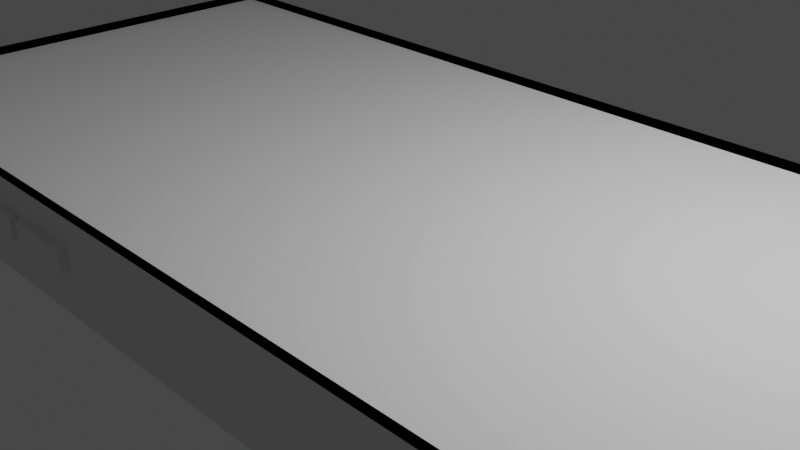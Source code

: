 # Source: phone.blend  (saved by Blender 2.90.8; exported with 4.5.12 LTS)
import bpy
from mathutils import Matrix  # noqa: F401  (used for matrix-valued properties, if any)

bpy.ops.wm.read_factory_settings(use_empty=True)
scene = bpy.context.scene
scene.name = 'Scene'

# ---- collections
col_collection = bpy.data.collections.new('Collection'); scene.collection.children.link(col_collection)
col_archive = bpy.data.collections.new('archive'); scene.collection.children.link(col_archive)
col_collection_3 = bpy.data.collections.new('Collection 3'); scene.collection.children.link(col_collection_3)
col_collection_4 = bpy.data.collections.new('Collection 4'); scene.collection.children.link(col_collection_4)
col_collection_5 = bpy.data.collections.new('Collection 5'); scene.collection.children.link(col_collection_5)

# ---- world
world_world = bpy.data.worlds.new('World'); scene.world = world_world
world_world.use_nodes = True; world_world.node_tree.nodes.clear()
_N = world_world.node_tree.nodes; _L = world_world.node_tree.links
n0 = _N.new('ShaderNodeOutputWorld'); n0.name = 'World Output'; n0.location = (300, 300)
n1 = _N.new('ShaderNodeBackground'); n1.name = 'Background'; n1.location = (10, 300)
n1.inputs[0].default_value = (0.05088, 0.05088, 0.05088, 1.0)
_L.new(n1.outputs[0], n0.inputs[0])
n0.is_active_output = True
world_world.color = (0.05088, 0.05088, 0.05088)
world_world.use_sun_shadow = False
world_world.sun_shadow_jitter_overblur = 0.0

# ---- cameras
cam_camera = bpy.data.cameras.new('Camera')
cam_camera.clip_end = 100.0
cam_camera.ortho_scale = 7.314

# ---- lights
light_light = bpy.data.lights.new('Light', 'POINT')
light_light.transmission_factor = 0.0
light_light.energy = 1000.0
light_light.shadow_soft_size = 0.1
light_light.shadow_maximum_resolution = 0.006
light_light.use_absolute_resolution = True

# ---- meshes
me_cube_003 = bpy.data.meshes.new('Cube.003')
me_cube_003.from_pydata([(-1.0, -1.0, -1.0), (-1.0, -1.0, 1.0), (-1.0, 1.0, -1.0), (-1.0, 1.0, 1.0), (1.0, -1.0, -1.0), (1.0, -1.0, 1.0), (1.0, 1.0, -1.0), (1.0, 1.0, 1.0)], [], [(0, 1, 3, 2), (2, 3, 7, 6), (6, 7, 5, 4), (4, 5, 1, 0), (2, 6, 4, 0), (7, 3, 1, 5)])
_uv = me_cube_003.uv_layers.new(name='UVMap')
_uv.uv.foreach_set('vector', [0.375, 0.0, 0.625, 0.0, 0.625, 0.25, 0.375, 0.25, 0.375, 0.25, 0.625, 0.25, 0.625, 0.5, 0.375, 0.5, 0.375, 0.5, 0.625, 0.5, 0.625, 0.75, 0.375, 0.75, 0.375, 0.75, 0.625, 0.75, 0.625, 1.0, 0.375, 1.0, 0.125, 0.5, 0.375, 0.5, 0.375, 0.75, 0.125, 0.75, 0.625, 0.5, 0.875, 0.5, 0.875, 0.75, 0.625, 0.75])
me_cube_003.use_remesh_fix_poles = True
me_cube_003.use_remesh_preserve_attributes = False
me_cube_003.use_mirror_vertex_groups = False
me_cube_003.update()
me_cylinder = bpy.data.meshes.new('Cylinder')
me_cylinder.from_pydata([(0.0, 1.0, -1.0), (0.0, 1.0, 1.0), (0.1951, 0.9808, -1.0), (0.1951, 0.9808, 1.0), (0.3827, 0.9239, -1.0), (0.3827, 0.9239, 1.0), (0.5556, 0.8315, -1.0), (0.5556, 0.8315, 1.0), (0.7071, 0.7071, -1.0), (0.7071, 0.7071, 1.0), (0.8315, 0.5556, -1.0), (0.8315, 0.5556, 1.0), (0.9239, 0.3827, -1.0), (0.9239, 0.3827, 1.0), (0.9808, 0.1951, -1.0), (0.9808, 0.1951, 1.0), (1.0, 7.55e-08, -1.0), (1.0, 7.55e-08, 1.0), (0.9808, -0.1951, -1.0), (0.9808, -0.1951, 1.0), (0.9239, -0.3827, -1.0), (0.9239, -0.3827, 1.0), (0.8315, -0.5556, -1.0), (0.8315, -0.5556, 1.0), (0.7071, -0.7071, -1.0), (0.7071, -0.7071, 1.0), (0.5556, -0.8315, -1.0), (0.5556, -0.8315, 1.0), (0.3827, -0.9239, -1.0), (0.3827, -0.9239, 1.0), (0.1951, -0.9808, -1.0), (0.1951, -0.9808, 1.0), (-3.258e-07, -1.0, -1.0), (-3.258e-07, -1.0, 1.0), (-0.1951, -0.9808, -1.0), (-0.1951, -0.9808, 1.0), (-0.3827, -0.9239, -1.0), (-0.3827, -0.9239, 1.0), (-0.5556, -0.8315, -1.0), (-0.5556, -0.8315, 1.0), (-0.7071, -0.7071, -1.0), (-0.7071, -0.7071, 1.0), (-0.8315, -0.5556, -1.0), (-0.8315, -0.5556, 1.0), (-0.9239, -0.3827, -1.0), (-0.9239, -0.3827, 1.0), (-0.9808, -0.1951, -1.0), (-0.9808, -0.1951, 1.0), (-1.0, 9.656e-07, -1.0), (-1.0, 9.656e-07, 1.0), (-0.9808, 0.1951, -1.0), (-0.9808, 0.1951, 1.0), (-0.9239, 0.3827, -1.0), (-0.9239, 0.3827, 1.0), (-0.8315, 0.5556, -1.0), (-0.8315, 0.5556, 1.0), (-0.7071, 0.7071, -1.0), (-0.7071, 0.7071, 1.0), (-0.5556, 0.8315, -1.0), (-0.5556, 0.8315, 1.0), (-0.3827, 0.9239, -1.0), (-0.3827, 0.9239, 1.0), (-0.1951, 0.9808, -1.0), (-0.1951, 0.9808, 1.0)], [], [(0, 1, 3, 2), (2, 3, 5, 4), (4, 5, 7, 6), (6, 7, 9, 8), (8, 9, 11, 10), (10, 11, 13, 12), (12, 13, 15, 14), (14, 15, 17, 16), (16, 17, 19, 18), (18, 19, 21, 20), (20, 21, 23, 22), (22, 23, 25, 24), (24, 25, 27, 26), (26, 27, 29, 28), (28, 29, 31, 30), (30, 31, 33, 32), (32, 33, 35, 34), (34, 35, 37, 36), (36, 37, 39, 38), (38, 39, 41, 40), (40, 41, 43, 42), (42, 43, 45, 44), (44, 45, 47, 46), (46, 47, 49, 48), (48, 49, 51, 50), (50, 51, 53, 52), (52, 53, 55, 54), (54, 55, 57, 56), (56, 57, 59, 58), (58, 59, 61, 60), (3, 1, 63, 61, 59, 57, 55, 53, 51, 49, 47, 45, 43, 41, 39, 37, 35, 33, 31, 29, 27, 25, 23, 21, 19, 17, 15, 13, 11, 9, 7, 5), (60, 61, 63, 62), (62, 63, 1, 0), (0, 2, 4, 6, 8, 10, 12, 14, 16, 18, 20, 22, 24, 26, 28, 30, 32, 34, 36, 38, 40, 42, 44, 46, 48, 50, 52, 54, 56, 58, 60, 62)])
_uv = me_cylinder.uv_layers.new(name='UVMap')
_uv.uv.foreach_set('vector', [1.0, 0.5, 1.0, 1.0, 0.9688, 1.0, 0.9688, 0.5, 0.9688, 0.5, 0.9688, 1.0, 0.9375, 1.0, 0.9375, 0.5, 0.9375, 0.5, 0.9375, 1.0, 0.9062, 1.0, 0.9062, 0.5, 0.9062, 0.5, 0.9062, 1.0, 0.875, 1.0, 0.875, 0.5, 0.875, 0.5, 0.875, 1.0, 0.8438, 1.0, 0.8438, 0.5, 0.8438, 0.5, 0.8438, 1.0, 0.8125, 1.0, 0.8125, 0.5, 0.8125, 0.5, 0.8125, 1.0, 0.7812, 1.0, 0.7812, 0.5, 0.7812, 0.5, 0.7812, 1.0, 0.75, 1.0, 0.75, 0.5, 0.75, 0.5, 0.75, 1.0, 0.7188, 1.0, 0.7188, 0.5, 0.7188, 0.5, 0.7188, 1.0, 0.6875, 1.0, 0.6875, 0.5, 0.6875, 0.5, 0.6875, 1.0, 0.6562, 1.0, 0.6562, 0.5, 0.6562, 0.5, 0.6562, 1.0, 0.625, 1.0, 0.625, 0.5, 0.625, 0.5, 0.625, 1.0, 0.5938, 1.0, 0.5938, 0.5, 0.5938, 0.5, 0.5938, 1.0, 0.5625, 1.0, 0.5625, 0.5, 0.5625, 0.5, 0.5625, 1.0, 0.5312, 1.0, 0.5312, 0.5, 0.5312, 0.5, 0.5312, 1.0, 0.5, 1.0, 0.5, 0.5, 0.5, 0.5, 0.5, 1.0, 0.4688, 1.0, 0.4688, 0.5, 0.4688, 0.5, 0.4688, 1.0, 0.4375, 1.0, 0.4375, 0.5, 0.4375, 0.5, 0.4375, 1.0, 0.4062, 1.0, 0.4062, 0.5, 0.4062, 0.5, 0.4062, 1.0, 0.375, 1.0, 0.375, 0.5, 0.375, 0.5, 0.375, 1.0, 0.3438, 1.0, 0.3438, 0.5, 0.3438, 0.5, 0.3438, 1.0, 0.3125, 1.0, 0.3125, 0.5, 0.3125, 0.5, 0.3125, 1.0, 0.2812, 1.0, 0.2812, 0.5, 0.2812, 0.5, 0.2812, 1.0, 0.25, 1.0, 0.25, 0.5, 0.25, 0.5, 0.25, 1.0, 0.2188, 1.0, 0.2188, 0.5, 0.2188, 0.5, 0.2188, 1.0, 0.1875, 1.0, 0.1875, 0.5, 0.1875, 0.5, 0.1875, 1.0, 0.1562, 1.0, 0.1562, 0.5, 0.1562, 0.5, 0.1562, 1.0, 0.125, 1.0, 0.125, 0.5, 0.125, 0.5, 0.125, 1.0, 0.09375, 1.0, 0.09375, 0.5, 0.09375, 0.5, 0.09375, 1.0, 0.0625, 1.0, 0.0625, 0.5, 0.2968, 0.4854, 0.25, 0.49, 0.2032, 0.4854, 0.1582, 0.4717, 0.1167, 0.4496, 0.08029, 0.4197, 0.05045, 0.3833, 0.02827, 0.3418, 0.01461, 0.2968, 0.01, 0.25, 0.01461, 0.2032, 0.02827, 0.1582, 0.05045, 0.1167, 0.08029, 0.08029, 0.1167, 0.05045, 0.1582, 0.02827, 0.2032, 0.01461, 0.25, 0.01, 0.2968, 0.01461, 0.3418, 0.02827, 0.3833, 0.05045, 0.4197, 0.08029, 0.4496, 0.1167, 0.4717, 0.1582, 0.4854, 0.2032, 0.49, 0.25, 0.4854, 0.2968, 0.4717, 0.3418, 0.4496, 0.3833, 0.4197, 0.4197, 0.3833, 0.4496, 0.3418, 0.4717, 0.0625, 0.5, 0.0625, 1.0, 0.03125, 1.0, 0.03125, 0.5, 0.03125, 0.5, 0.03125, 1.0, 0.0, 1.0, 0.0, 0.5, 0.75, 0.49, 0.7968, 0.4854, 0.8418, 0.4717, 0.8833, 0.4496, 0.9197, 0.4197, 0.9496, 0.3833, 0.9717, 0.3418, 0.9854, 0.2968, 0.99, 0.25, 0.9854, 0.2032, 0.9717, 0.1582, 0.9496, 0.1167, 0.9197, 0.08029, 0.8833, 0.05045, 0.8418, 0.02827, 0.7968, 0.01461, 0.75, 0.01, 0.7032, 0.01461, 0.6582, 0.02827, 0.6167, 0.05045, 0.5803, 0.08029, 0.5504, 0.1167, 0.5283, 0.1582, 0.5146, 0.2032, 0.51, 0.25, 0.5146, 0.2968, 0.5283, 0.3418, 0.5504, 0.3833, 0.5803, 0.4197, 0.6167, 0.4496, 0.6582, 0.4717, 0.7032, 0.4854])
me_cylinder.use_remesh_fix_poles = True
me_cylinder.use_remesh_preserve_attributes = False
me_cylinder.use_mirror_vertex_groups = False
me_cylinder.update()
me_cylinder_002 = bpy.data.meshes.new('Cylinder.002')
me_cylinder_002.from_pydata([(0.0, 1.0, -1.0), (0.0, 1.0, 1.0), (0.1951, 0.9808, -1.0), (0.1951, 0.9808, 1.0), (0.3827, 0.9239, -1.0), (0.3827, 0.9239, 1.0), (0.5556, 0.8315, -1.0), (0.5556, 0.8315, 1.0), (0.7071, 0.7071, -1.0), (0.7071, 0.7071, 1.0), (0.8315, 0.5556, -1.0), (0.8315, 0.5556, 1.0), (0.9239, 0.3827, -1.0), (0.9239, 0.3827, 1.0), (0.9808, 0.1951, -1.0), (0.9808, 0.1951, 1.0), (1.0, 7.55e-08, -1.0), (1.0, 7.55e-08, 1.0), (0.9808, -0.1951, -1.0), (0.9808, -0.1951, 1.0), (0.9239, -0.3827, -1.0), (0.9239, -0.3827, 1.0), (0.8315, -0.5556, -1.0), (0.8315, -0.5556, 1.0), (0.7071, -0.7071, -1.0), (0.7071, -0.7071, 1.0), (0.5556, -0.8315, -1.0), (0.5556, -0.8315, 1.0), (0.3827, -0.9239, -1.0), (0.3827, -0.9239, 1.0), (0.1951, -0.9808, -1.0), (0.1951, -0.9808, 1.0), (-3.258e-07, -1.0, -1.0), (-3.258e-07, -1.0, 1.0), (-0.1951, -0.9808, -1.0), (-0.1951, -0.9808, 1.0), (-0.3827, -0.9239, -1.0), (-0.3827, -0.9239, 1.0), (-0.5556, -0.8315, -1.0), (-0.5556, -0.8315, 1.0), (-0.7071, -0.7071, -1.0), (-0.7071, -0.7071, 1.0), (-0.8315, -0.5556, -1.0), (-0.8315, -0.5556, 1.0), (-0.9239, -0.3827, -1.0), (-0.9239, -0.3827, 1.0), (-0.9808, -0.1951, -1.0), (-0.9808, -0.1951, 1.0), (-1.0, 9.656e-07, -1.0), (-1.0, 9.656e-07, 1.0), (-0.9808, 0.1951, -1.0), (-0.9808, 0.1951, 1.0), (-0.9239, 0.3827, -1.0), (-0.9239, 0.3827, 1.0), (-0.8315, 0.5556, -1.0), (-0.8315, 0.5556, 1.0), (-0.7071, 0.7071, -1.0), (-0.7071, 0.7071, 1.0), (-0.5556, 0.8315, -1.0), (-0.5556, 0.8315, 1.0), (-0.3827, 0.9239, -1.0), (-0.3827, 0.9239, 1.0), (-0.1951, 0.9808, -1.0), (-0.1951, 0.9808, 1.0)], [], [(0, 1, 3, 2), (2, 3, 5, 4), (4, 5, 7, 6), (6, 7, 9, 8), (8, 9, 11, 10), (10, 11, 13, 12), (12, 13, 15, 14), (14, 15, 17, 16), (16, 17, 19, 18), (18, 19, 21, 20), (20, 21, 23, 22), (22, 23, 25, 24), (24, 25, 27, 26), (26, 27, 29, 28), (28, 29, 31, 30), (30, 31, 33, 32), (32, 33, 35, 34), (34, 35, 37, 36), (36, 37, 39, 38), (38, 39, 41, 40), (40, 41, 43, 42), (42, 43, 45, 44), (44, 45, 47, 46), (46, 47, 49, 48), (48, 49, 51, 50), (50, 51, 53, 52), (52, 53, 55, 54), (54, 55, 57, 56), (56, 57, 59, 58), (58, 59, 61, 60), (3, 1, 63, 61, 59, 57, 55, 53, 51, 49, 47, 45, 43, 41, 39, 37, 35, 33, 31, 29, 27, 25, 23, 21, 19, 17, 15, 13, 11, 9, 7, 5), (60, 61, 63, 62), (62, 63, 1, 0), (0, 2, 4, 6, 8, 10, 12, 14, 16, 18, 20, 22, 24, 26, 28, 30, 32, 34, 36, 38, 40, 42, 44, 46, 48, 50, 52, 54, 56, 58, 60, 62)])
_uv = me_cylinder_002.uv_layers.new(name='UVMap')
_uv.uv.foreach_set('vector', [1.0, 0.5, 1.0, 1.0, 0.9688, 1.0, 0.9688, 0.5, 0.9688, 0.5, 0.9688, 1.0, 0.9375, 1.0, 0.9375, 0.5, 0.9375, 0.5, 0.9375, 1.0, 0.9062, 1.0, 0.9062, 0.5, 0.9062, 0.5, 0.9062, 1.0, 0.875, 1.0, 0.875, 0.5, 0.875, 0.5, 0.875, 1.0, 0.8438, 1.0, 0.8438, 0.5, 0.8438, 0.5, 0.8438, 1.0, 0.8125, 1.0, 0.8125, 0.5, 0.8125, 0.5, 0.8125, 1.0, 0.7812, 1.0, 0.7812, 0.5, 0.7812, 0.5, 0.7812, 1.0, 0.75, 1.0, 0.75, 0.5, 0.75, 0.5, 0.75, 1.0, 0.7188, 1.0, 0.7188, 0.5, 0.7188, 0.5, 0.7188, 1.0, 0.6875, 1.0, 0.6875, 0.5, 0.6875, 0.5, 0.6875, 1.0, 0.6562, 1.0, 0.6562, 0.5, 0.6562, 0.5, 0.6562, 1.0, 0.625, 1.0, 0.625, 0.5, 0.625, 0.5, 0.625, 1.0, 0.5938, 1.0, 0.5938, 0.5, 0.5938, 0.5, 0.5938, 1.0, 0.5625, 1.0, 0.5625, 0.5, 0.5625, 0.5, 0.5625, 1.0, 0.5312, 1.0, 0.5312, 0.5, 0.5312, 0.5, 0.5312, 1.0, 0.5, 1.0, 0.5, 0.5, 0.5, 0.5, 0.5, 1.0, 0.4688, 1.0, 0.4688, 0.5, 0.4688, 0.5, 0.4688, 1.0, 0.4375, 1.0, 0.4375, 0.5, 0.4375, 0.5, 0.4375, 1.0, 0.4062, 1.0, 0.4062, 0.5, 0.4062, 0.5, 0.4062, 1.0, 0.375, 1.0, 0.375, 0.5, 0.375, 0.5, 0.375, 1.0, 0.3438, 1.0, 0.3438, 0.5, 0.3438, 0.5, 0.3438, 1.0, 0.3125, 1.0, 0.3125, 0.5, 0.3125, 0.5, 0.3125, 1.0, 0.2812, 1.0, 0.2812, 0.5, 0.2812, 0.5, 0.2812, 1.0, 0.25, 1.0, 0.25, 0.5, 0.25, 0.5, 0.25, 1.0, 0.2188, 1.0, 0.2188, 0.5, 0.2188, 0.5, 0.2188, 1.0, 0.1875, 1.0, 0.1875, 0.5, 0.1875, 0.5, 0.1875, 1.0, 0.1562, 1.0, 0.1562, 0.5, 0.1562, 0.5, 0.1562, 1.0, 0.125, 1.0, 0.125, 0.5, 0.125, 0.5, 0.125, 1.0, 0.09375, 1.0, 0.09375, 0.5, 0.09375, 0.5, 0.09375, 1.0, 0.0625, 1.0, 0.0625, 0.5, 0.2968, 0.4854, 0.25, 0.49, 0.2032, 0.4854, 0.1582, 0.4717, 0.1167, 0.4496, 0.08029, 0.4197, 0.05045, 0.3833, 0.02827, 0.3418, 0.01461, 0.2968, 0.01, 0.25, 0.01461, 0.2032, 0.02827, 0.1582, 0.05045, 0.1167, 0.08029, 0.08029, 0.1167, 0.05045, 0.1582, 0.02827, 0.2032, 0.01461, 0.25, 0.01, 0.2968, 0.01461, 0.3418, 0.02827, 0.3833, 0.05045, 0.4197, 0.08029, 0.4496, 0.1167, 0.4717, 0.1582, 0.4854, 0.2032, 0.49, 0.25, 0.4854, 0.2968, 0.4717, 0.3418, 0.4496, 0.3833, 0.4197, 0.4197, 0.3833, 0.4496, 0.3418, 0.4717, 0.0625, 0.5, 0.0625, 1.0, 0.03125, 1.0, 0.03125, 0.5, 0.03125, 0.5, 0.03125, 1.0, 0.0, 1.0, 0.0, 0.5, 0.75, 0.49, 0.7968, 0.4854, 0.8418, 0.4717, 0.8833, 0.4496, 0.9197, 0.4197, 0.9496, 0.3833, 0.9717, 0.3418, 0.9854, 0.2968, 0.99, 0.25, 0.9854, 0.2032, 0.9717, 0.1582, 0.9496, 0.1167, 0.9197, 0.08029, 0.8833, 0.05045, 0.8418, 0.02827, 0.7968, 0.01461, 0.75, 0.01, 0.7032, 0.01461, 0.6582, 0.02827, 0.6167, 0.05045, 0.5803, 0.08029, 0.5504, 0.1167, 0.5283, 0.1582, 0.5146, 0.2032, 0.51, 0.25, 0.5146, 0.2968, 0.5283, 0.3418, 0.5504, 0.3833, 0.5803, 0.4197, 0.6167, 0.4496, 0.6582, 0.4717, 0.7032, 0.4854])
me_cylinder_002.use_remesh_fix_poles = True
me_cylinder_002.use_remesh_preserve_attributes = False
me_cylinder_002.use_mirror_vertex_groups = False
me_cylinder_002.update()
me_cylinder_003 = bpy.data.meshes.new('Cylinder.003')
me_cylinder_003.from_pydata([(0.0, 1.0, -1.0), (0.0, 1.0, 1.0), (0.1951, 0.9808, -1.0), (0.1951, 0.9808, 1.0), (0.3827, 0.9239, -1.0), (0.3827, 0.9239, 1.0), (0.5556, 0.8315, -1.0), (0.5556, 0.8315, 1.0), (0.7071, 0.7071, -1.0), (0.7071, 0.7071, 1.0), (0.8315, 0.5556, -1.0), (0.8315, 0.5556, 1.0), (0.9239, 0.3827, -1.0), (0.9239, 0.3827, 1.0), (0.9808, 0.1951, -1.0), (0.9808, 0.1951, 1.0), (1.0, 7.55e-08, -1.0), (1.0, 7.55e-08, 1.0), (0.9808, -0.1951, -1.0), (0.9808, -0.1951, 1.0), (0.9239, -0.3827, -1.0), (0.9239, -0.3827, 1.0), (0.8315, -0.5556, -1.0), (0.8315, -0.5556, 1.0), (0.7071, -0.7071, -1.0), (0.7071, -0.7071, 1.0), (0.5556, -0.8315, -1.0), (0.5556, -0.8315, 1.0), (0.3827, -0.9239, -1.0), (0.3827, -0.9239, 1.0), (0.1951, -0.9808, -1.0), (0.1951, -0.9808, 1.0), (-3.258e-07, -1.0, -1.0), (-3.258e-07, -1.0, 1.0), (-0.1951, -0.9808, -1.0), (-0.1951, -0.9808, 1.0), (-0.3827, -0.9239, -1.0), (-0.3827, -0.9239, 1.0), (-0.5556, -0.8315, -1.0), (-0.5556, -0.8315, 1.0), (-0.7071, -0.7071, -1.0), (-0.7071, -0.7071, 1.0), (-0.8315, -0.5556, -1.0), (-0.8315, -0.5556, 1.0), (-0.9239, -0.3827, -1.0), (-0.9239, -0.3827, 1.0), (-0.9808, -0.1951, -1.0), (-0.9808, -0.1951, 1.0), (-1.0, 9.656e-07, -1.0), (-1.0, 9.656e-07, 1.0), (-0.9808, 0.1951, -1.0), (-0.9808, 0.1951, 1.0), (-0.9239, 0.3827, -1.0), (-0.9239, 0.3827, 1.0), (-0.8315, 0.5556, -1.0), (-0.8315, 0.5556, 1.0), (-0.7071, 0.7071, -1.0), (-0.7071, 0.7071, 1.0), (-0.5556, 0.8315, -1.0), (-0.5556, 0.8315, 1.0), (-0.3827, 0.9239, -1.0), (-0.3827, 0.9239, 1.0), (-0.1951, 0.9808, -1.0), (-0.1951, 0.9808, 1.0)], [], [(0, 1, 3, 2), (2, 3, 5, 4), (4, 5, 7, 6), (6, 7, 9, 8), (8, 9, 11, 10), (10, 11, 13, 12), (12, 13, 15, 14), (14, 15, 17, 16), (16, 17, 19, 18), (18, 19, 21, 20), (20, 21, 23, 22), (22, 23, 25, 24), (24, 25, 27, 26), (26, 27, 29, 28), (28, 29, 31, 30), (30, 31, 33, 32), (32, 33, 35, 34), (34, 35, 37, 36), (36, 37, 39, 38), (38, 39, 41, 40), (40, 41, 43, 42), (42, 43, 45, 44), (44, 45, 47, 46), (46, 47, 49, 48), (48, 49, 51, 50), (50, 51, 53, 52), (52, 53, 55, 54), (54, 55, 57, 56), (56, 57, 59, 58), (58, 59, 61, 60), (3, 1, 63, 61, 59, 57, 55, 53, 51, 49, 47, 45, 43, 41, 39, 37, 35, 33, 31, 29, 27, 25, 23, 21, 19, 17, 15, 13, 11, 9, 7, 5), (60, 61, 63, 62), (62, 63, 1, 0), (0, 2, 4, 6, 8, 10, 12, 14, 16, 18, 20, 22, 24, 26, 28, 30, 32, 34, 36, 38, 40, 42, 44, 46, 48, 50, 52, 54, 56, 58, 60, 62)])
_uv = me_cylinder_003.uv_layers.new(name='UVMap')
_uv.uv.foreach_set('vector', [1.0, 0.5, 1.0, 1.0, 0.9688, 1.0, 0.9688, 0.5, 0.9688, 0.5, 0.9688, 1.0, 0.9375, 1.0, 0.9375, 0.5, 0.9375, 0.5, 0.9375, 1.0, 0.9062, 1.0, 0.9062, 0.5, 0.9062, 0.5, 0.9062, 1.0, 0.875, 1.0, 0.875, 0.5, 0.875, 0.5, 0.875, 1.0, 0.8438, 1.0, 0.8438, 0.5, 0.8438, 0.5, 0.8438, 1.0, 0.8125, 1.0, 0.8125, 0.5, 0.8125, 0.5, 0.8125, 1.0, 0.7812, 1.0, 0.7812, 0.5, 0.7812, 0.5, 0.7812, 1.0, 0.75, 1.0, 0.75, 0.5, 0.75, 0.5, 0.75, 1.0, 0.7188, 1.0, 0.7188, 0.5, 0.7188, 0.5, 0.7188, 1.0, 0.6875, 1.0, 0.6875, 0.5, 0.6875, 0.5, 0.6875, 1.0, 0.6562, 1.0, 0.6562, 0.5, 0.6562, 0.5, 0.6562, 1.0, 0.625, 1.0, 0.625, 0.5, 0.625, 0.5, 0.625, 1.0, 0.5938, 1.0, 0.5938, 0.5, 0.5938, 0.5, 0.5938, 1.0, 0.5625, 1.0, 0.5625, 0.5, 0.5625, 0.5, 0.5625, 1.0, 0.5312, 1.0, 0.5312, 0.5, 0.5312, 0.5, 0.5312, 1.0, 0.5, 1.0, 0.5, 0.5, 0.5, 0.5, 0.5, 1.0, 0.4688, 1.0, 0.4688, 0.5, 0.4688, 0.5, 0.4688, 1.0, 0.4375, 1.0, 0.4375, 0.5, 0.4375, 0.5, 0.4375, 1.0, 0.4062, 1.0, 0.4062, 0.5, 0.4062, 0.5, 0.4062, 1.0, 0.375, 1.0, 0.375, 0.5, 0.375, 0.5, 0.375, 1.0, 0.3438, 1.0, 0.3438, 0.5, 0.3438, 0.5, 0.3438, 1.0, 0.3125, 1.0, 0.3125, 0.5, 0.3125, 0.5, 0.3125, 1.0, 0.2812, 1.0, 0.2812, 0.5, 0.2812, 0.5, 0.2812, 1.0, 0.25, 1.0, 0.25, 0.5, 0.25, 0.5, 0.25, 1.0, 0.2188, 1.0, 0.2188, 0.5, 0.2188, 0.5, 0.2188, 1.0, 0.1875, 1.0, 0.1875, 0.5, 0.1875, 0.5, 0.1875, 1.0, 0.1562, 1.0, 0.1562, 0.5, 0.1562, 0.5, 0.1562, 1.0, 0.125, 1.0, 0.125, 0.5, 0.125, 0.5, 0.125, 1.0, 0.09375, 1.0, 0.09375, 0.5, 0.09375, 0.5, 0.09375, 1.0, 0.0625, 1.0, 0.0625, 0.5, 0.2968, 0.4854, 0.25, 0.49, 0.2032, 0.4854, 0.1582, 0.4717, 0.1167, 0.4496, 0.08029, 0.4197, 0.05045, 0.3833, 0.02827, 0.3418, 0.01461, 0.2968, 0.01, 0.25, 0.01461, 0.2032, 0.02827, 0.1582, 0.05045, 0.1167, 0.08029, 0.08029, 0.1167, 0.05045, 0.1582, 0.02827, 0.2032, 0.01461, 0.25, 0.01, 0.2968, 0.01461, 0.3418, 0.02827, 0.3833, 0.05045, 0.4197, 0.08029, 0.4496, 0.1167, 0.4717, 0.1582, 0.4854, 0.2032, 0.49, 0.25, 0.4854, 0.2968, 0.4717, 0.3418, 0.4496, 0.3833, 0.4197, 0.4197, 0.3833, 0.4496, 0.3418, 0.4717, 0.0625, 0.5, 0.0625, 1.0, 0.03125, 1.0, 0.03125, 0.5, 0.03125, 0.5, 0.03125, 1.0, 0.0, 1.0, 0.0, 0.5, 0.75, 0.49, 0.7968, 0.4854, 0.8418, 0.4717, 0.8833, 0.4496, 0.9197, 0.4197, 0.9496, 0.3833, 0.9717, 0.3418, 0.9854, 0.2968, 0.99, 0.25, 0.9854, 0.2032, 0.9717, 0.1582, 0.9496, 0.1167, 0.9197, 0.08029, 0.8833, 0.05045, 0.8418, 0.02827, 0.7968, 0.01461, 0.75, 0.01, 0.7032, 0.01461, 0.6582, 0.02827, 0.6167, 0.05045, 0.5803, 0.08029, 0.5504, 0.1167, 0.5283, 0.1582, 0.5146, 0.2032, 0.51, 0.25, 0.5146, 0.2968, 0.5283, 0.3418, 0.5504, 0.3833, 0.5803, 0.4197, 0.6167, 0.4496, 0.6582, 0.4717, 0.7032, 0.4854])
me_cylinder_003.use_remesh_fix_poles = True
me_cylinder_003.use_remesh_preserve_attributes = False
me_cylinder_003.use_mirror_vertex_groups = False
me_cylinder_003.update()
me_cube_012 = bpy.data.meshes.new('Cube.012')
me_cube_012.from_pydata([(-1.0, -1.0, -1.0), (-1.0, -1.0, 1.0), (-1.0, 1.0, -1.0), (-1.0, 1.0, 1.0), (1.0, -1.0, -1.0), (1.0, -1.0, 1.0), (1.0, 1.0, -1.0), (1.0, 1.0, 1.0), (-3.595, -65.92, -4.69), (-3.595, -65.92, 4.69), (-3.595, -0.01477, -4.69), (-3.595, -0.01477, 4.69), (17.7, -65.92, -4.69), (17.7, -65.92, 4.69), (17.7, -0.01477, -4.69), (17.7, -0.01477, 4.69), (-3.595, -65.92, 4.232), (-3.595, -0.01477, 4.232), (17.7, -0.01477, 4.232), (17.7, -65.92, 4.232), (-3.595, -65.92, 3.765), (-3.595, -0.01477, 3.765), (17.7, -0.01477, 3.765), (17.7, -65.92, 3.765), (-1.12, -66.94, -0.7542), (-1.12, -66.94, 1.246), (-1.12, -64.94, -0.7542), (-1.12, -64.94, 1.246), (0.8796, -66.94, -0.7542), (0.8796, -66.94, 1.246), (0.8796, -64.94, -0.7542), (0.8796, -64.94, 1.246), (0.9917, -66.94, -0.7542), (0.9917, -66.94, 1.246), (0.9917, -64.94, -0.7542), (0.9917, -64.94, 1.246), (2.992, -66.94, -0.7542), (2.992, -66.94, 1.246), (2.992, -64.94, -0.7542), (2.992, -64.94, 1.246), (3.195, -66.94, -0.7542), (3.195, -66.94, 1.246), (3.195, -64.93, -0.7542), (3.195, -64.93, 1.246), (4.626, -66.94, -0.7542), (4.626, -66.94, 1.246), (4.626, -64.93, -0.7542), (4.626, -64.93, 1.246), (-1.472, -32.97, -5.081), (0.06586, -3.992, -5.081), (-1.472, -31.91, -5.081), (-1.472, -30.84, -5.081), (-1.472, -29.78, -5.081), (-1.472, -28.72, -5.081), (-1.472, -27.65, -5.081), (-1.472, -26.59, -5.081), (-1.472, -25.53, -5.081), (-1.472, -24.46, -5.081), (-1.472, -23.4, -5.081), (-1.472, -22.34, -5.081), (-1.471, -21.27, -5.081), (-1.471, -20.21, -5.081), (-1.47, -19.15, -5.081), (-1.468, -18.08, -5.081), (-1.466, -17.02, -5.081), (-1.463, -15.96, -5.081), (-1.459, -14.9, -5.081), (-1.453, -13.84, -5.081), (-1.445, -12.79, -5.081), (-1.434, -11.75, -5.081), (-1.42, -10.72, -5.081), (-1.401, -9.715, -5.081), (-1.377, -8.754, -5.081), (-1.347, -7.857, -5.081), (-1.31, -7.051, -5.081), (-1.267, -6.358, -5.081), (-1.219, -5.787, -5.081), (-1.168, -5.332, -5.081), (-1.115, -4.98, -5.081), (-1.06, -4.711, -5.081), (-1.005, -4.508, -5.081), (-0.9492, -4.357, -5.081), (-0.8931, -4.246, -5.081), (-0.8369, -4.165, -5.081), (-0.7805, -4.107, -5.081), (-0.7241, -4.067, -5.081), (-0.6677, -4.039, -5.081), (-0.6113, -4.021, -5.081), (-0.5549, -4.009, -5.081), (-0.4984, -4.001, -5.081), (-0.442, -3.997, -5.081), (-0.3856, -3.994, -5.081), (-0.3291, -3.993, -5.081), (-0.2727, -3.992, -5.081), (-0.2163, -3.992, -5.081), (-0.1599, -3.992, -5.081), (-0.1034, -3.992, -5.081), (-0.04699, -3.992, -5.081), (0.009435, -3.992, -5.081), (0.06586, -3.992, -3.83), (-1.472, -32.97, -3.83), (0.009435, -3.992, -3.83), (-0.04699, -3.992, -3.83), (-0.1034, -3.992, -3.83), (-0.1599, -3.992, -3.83), (-0.2163, -3.992, -3.83), (-0.2727, -3.992, -3.83), (-0.3291, -3.993, -3.83), (-0.3856, -3.994, -3.83), (-0.442, -3.997, -3.83), (-0.4984, -4.001, -3.83), (-0.5549, -4.009, -3.83), (-0.6113, -4.021, -3.83), (-0.6677, -4.039, -3.83), (-0.7241, -4.067, -3.83), (-0.7805, -4.107, -3.83), (-0.8369, -4.165, -3.83), (-0.8931, -4.246, -3.83), (-0.9492, -4.357, -3.83), (-1.005, -4.508, -3.83), (-1.06, -4.711, -3.83), (-1.115, -4.98, -3.83), (-1.168, -5.332, -3.83), (-1.219, -5.787, -3.83), (-1.267, -6.358, -3.83), (-1.31, -7.051, -3.83), (-1.347, -7.857, -3.83), (-1.377, -8.754, -3.83), (-1.401, -9.715, -3.83), (-1.42, -10.72, -3.83), (-1.434, -11.75, -3.83), (-1.445, -12.79, -3.83), (-1.453, -13.84, -3.83), (-1.459, -14.9, -3.83), (-1.463, -15.96, -3.83), (-1.466, -17.02, -3.83), (-1.468, -18.08, -3.83), (-1.47, -19.15, -3.83), (-1.471, -20.21, -3.83), (-1.471, -21.27, -3.83), (-1.472, -22.34, -3.83), (-1.472, -23.4, -3.83), (-1.472, -24.46, -3.83), (-1.472, -25.53, -3.83), (-1.472, -26.59, -3.83), (-1.472, -27.65, -3.83), (-1.472, -28.72, -3.83), (-1.472, -29.78, -3.83), (-1.472, -30.84, -3.83), (-1.472, -31.91, -3.83), (0.06586, -61.95, -5.081), (-1.472, -32.97, -5.081), (0.009435, -61.95, -5.081), (-0.04699, -61.95, -5.081), (-0.1034, -61.95, -5.081), (-0.1599, -61.95, -5.081), (-0.2163, -61.95, -5.081), (-0.2727, -61.95, -5.081), (-0.3291, -61.95, -5.081), (-0.3856, -61.94, -5.081), (-0.442, -61.94, -5.081), (-0.4984, -61.94, -5.081), (-0.5549, -61.93, -5.081), (-0.6113, -61.92, -5.081), (-0.6677, -61.9, -5.081), (-0.7241, -61.87, -5.081), (-0.7805, -61.83, -5.081), (-0.8369, -61.77, -5.081), (-0.8931, -61.69, -5.081), (-0.9492, -61.58, -5.081), (-1.005, -61.43, -5.081), (-1.06, -61.23, -5.081), (-1.115, -60.96, -5.081), (-1.168, -60.61, -5.081), (-1.219, -60.15, -5.081), (-1.267, -59.58, -5.081), (-1.31, -58.89, -5.081), (-1.347, -58.08, -5.081), (-1.377, -57.18, -5.081), (-1.401, -56.22, -5.081), (-1.42, -55.22, -5.081), (-1.434, -54.19, -5.081), (-1.445, -53.15, -5.081), (-1.453, -52.1, -5.081), (-1.459, -51.04, -5.081), (-1.463, -49.98, -5.081), (-1.466, -48.92, -5.081), (-1.468, -47.85, -5.081), (-1.47, -46.79, -5.081), (-1.471, -45.73, -5.081), (-1.471, -44.66, -5.081), (-1.472, -43.6, -5.081), (-1.472, -42.54, -5.081), (-1.472, -41.48, -5.081), (-1.472, -40.41, -5.081), (-1.472, -39.35, -5.081), (-1.472, -38.29, -5.081), (-1.472, -37.22, -5.081), (-1.472, -36.16, -5.081), (-1.472, -35.1, -5.081), (-1.472, -34.03, -5.081), (-1.472, -32.97, -3.83), (0.06586, -61.95, -3.83), (-1.472, -34.03, -3.83), (-1.472, -35.1, -3.83), (-1.472, -36.16, -3.83), (-1.472, -37.22, -3.83), (-1.472, -38.29, -3.83), (-1.472, -39.35, -3.83), (-1.472, -40.41, -3.83), (-1.472, -41.48, -3.83), (-1.472, -42.54, -3.83), (-1.472, -43.6, -3.83), (-1.471, -44.66, -3.83), (-1.471, -45.73, -3.83), (-1.47, -46.79, -3.83), (-1.468, -47.85, -3.83), (-1.466, -48.92, -3.83), (-1.463, -49.98, -3.83), (-1.459, -51.04, -3.83), (-1.453, -52.1, -3.83), (-1.445, -53.15, -3.83), (-1.434, -54.19, -3.83), (-1.42, -55.22, -3.83), (-1.401, -56.22, -3.83), (-1.377, -57.18, -3.83), (-1.347, -58.08, -3.83), (-1.31, -58.89, -3.83), (-1.267, -59.58, -3.83), (-1.219, -60.15, -3.83), (-1.168, -60.61, -3.83), (-1.115, -60.96, -3.83), (-1.06, -61.23, -3.83), (-1.005, -61.43, -3.83), (-0.9492, -61.58, -3.83), (-0.8931, -61.69, -3.83), (-0.8369, -61.77, -3.83), (-0.7805, -61.83, -3.83), (-0.7241, -61.87, -3.83), (-0.6677, -61.9, -3.83), (-0.6113, -61.92, -3.83), (-0.5549, -61.93, -3.83), (-0.4984, -61.94, -3.83), (-0.442, -61.94, -3.83), (-0.3856, -61.94, -3.83), (-0.3291, -61.95, -3.83), (-0.2727, -61.95, -3.83), (-0.2163, -61.95, -3.83), (-0.1599, -61.95, -3.83), (-0.1034, -61.95, -3.83), (-0.04699, -61.95, -3.83), (0.009435, -61.95, -3.83), (1.604, -32.97, -5.081), (0.06586, -61.95, -5.081), (1.604, -34.03, -5.081), (1.604, -35.1, -5.081), (1.604, -36.16, -5.081), (1.604, -37.22, -5.081), (1.604, -38.29, -5.081), (1.604, -39.35, -5.081), (1.604, -40.41, -5.081), (1.604, -41.48, -5.081), (1.604, -42.54, -5.081), (1.603, -43.6, -5.081), (1.603, -44.66, -5.081), (1.602, -45.73, -5.081), (1.601, -46.79, -5.081), (1.6, -47.85, -5.081), (1.598, -48.92, -5.081), (1.595, -49.98, -5.081), (1.59, -51.04, -5.081), (1.584, -52.1, -5.081), (1.576, -53.15, -5.081), (1.566, -54.19, -5.081), (1.551, -55.22, -5.081), (1.533, -56.22, -5.081), (1.509, -57.18, -5.081), (1.478, -58.08, -5.081), (1.441, -58.89, -5.081), (1.399, -59.58, -5.081), (1.351, -60.15, -5.081), (1.3, -60.61, -5.081), (1.247, -60.96, -5.081), (1.192, -61.23, -5.081), (1.137, -61.43, -5.081), (1.081, -61.58, -5.081), (1.025, -61.69, -5.081), (0.9686, -61.77, -5.081), (0.9122, -61.83, -5.081), (0.8558, -61.87, -5.081), (0.7994, -61.9, -5.081), (0.743, -61.92, -5.081), (0.6866, -61.93, -5.081), (0.6302, -61.94, -5.081), (0.5737, -61.94, -5.081), (0.5173, -61.94, -5.081), (0.4609, -61.95, -5.081), (0.4044, -61.95, -5.081), (0.348, -61.95, -5.081), (0.2916, -61.95, -5.081), (0.2352, -61.95, -5.081), (0.1787, -61.95, -5.081), (0.1223, -61.95, -5.081), (0.06586, -61.95, -3.83), (1.604, -32.97, -3.83), (0.1223, -61.95, -3.83), (0.1787, -61.95, -3.83), (0.2352, -61.95, -3.83), (0.2916, -61.95, -3.83), (0.348, -61.95, -3.83), (0.4044, -61.95, -3.83), (0.4609, -61.95, -3.83), (0.5173, -61.94, -3.83), (0.5737, -61.94, -3.83), (0.6302, -61.94, -3.83), (0.6866, -61.93, -3.83), (0.743, -61.92, -3.83), (0.7994, -61.9, -3.83), (0.8558, -61.87, -3.83), (0.9122, -61.83, -3.83), (0.9686, -61.77, -3.83), (1.025, -61.69, -3.83), (1.081, -61.58, -3.83), (1.137, -61.43, -3.83), (1.192, -61.23, -3.83), (1.247, -60.96, -3.83), (1.3, -60.61, -3.83), (1.351, -60.15, -3.83), (1.399, -59.58, -3.83), (1.441, -58.89, -3.83), (1.478, -58.08, -3.83), (1.509, -57.18, -3.83), (1.533, -56.22, -3.83), (1.551, -55.22, -3.83), (1.566, -54.19, -3.83), (1.576, -53.15, -3.83), (1.584, -52.1, -3.83), (1.59, -51.04, -3.83), (1.595, -49.98, -3.83), (1.598, -48.92, -3.83), (1.6, -47.85, -3.83), (1.601, -46.79, -3.83), (1.602, -45.73, -3.83), (1.603, -44.66, -3.83), (1.603, -43.6, -3.83), (1.604, -42.54, -3.83), (1.604, -41.48, -3.83), (1.604, -40.41, -3.83), (1.604, -39.35, -3.83), (1.604, -38.29, -3.83), (1.604, -37.22, -3.83), (1.604, -36.16, -3.83), (1.604, -35.1, -3.83), (1.604, -34.03, -3.83), (0.06586, -3.992, -5.081), (1.604, -32.97, -5.081), (0.1223, -3.992, -5.081), (0.1787, -3.992, -5.081), (0.2352, -3.992, -5.081), (0.2916, -3.992, -5.081), (0.348, -3.992, -5.081), (0.4044, -3.992, -5.081), (0.4609, -3.993, -5.081), (0.5173, -3.994, -5.081), (0.5737, -3.997, -5.081), (0.6302, -4.001, -5.081), (0.6866, -4.009, -5.081), (0.743, -4.021, -5.081), (0.7994, -4.039, -5.081), (0.8558, -4.067, -5.081), (0.9122, -4.107, -5.081), (0.9686, -4.165, -5.081), (1.025, -4.246, -5.081), (1.081, -4.357, -5.081), (1.137, -4.508, -5.081), (1.192, -4.711, -5.081), (1.247, -4.98, -5.081), (1.3, -5.332, -5.081), (1.351, -5.787, -5.081), (1.399, -6.358, -5.081), (1.441, -7.051, -5.081), (1.478, -7.857, -5.081), (1.509, -8.754, -5.081), (1.533, -9.715, -5.081), (1.551, -10.72, -5.081), (1.566, -11.75, -5.081), (1.576, -12.79, -5.081), (1.584, -13.84, -5.081), (1.59, -14.9, -5.081), (1.595, -15.96, -5.081), (1.598, -17.02, -5.081), (1.6, -18.08, -5.081), (1.601, -19.15, -5.081), (1.602, -20.21, -5.081), (1.603, -21.27, -5.081), (1.603, -22.34, -5.081), (1.604, -23.4, -5.081), (1.604, -24.46, -5.081), (1.604, -25.53, -5.081), (1.604, -26.59, -5.081), (1.604, -27.65, -5.081), (1.604, -28.72, -5.081), (1.604, -29.78, -5.081), (1.604, -30.84, -5.081), (1.604, -31.91, -5.081), (1.604, -32.97, -3.83), (0.06586, -3.992, -3.83), (1.604, -31.91, -3.83), (1.604, -30.84, -3.83), (1.604, -29.78, -3.83), (1.604, -28.72, -3.83), (1.604, -27.65, -3.83), (1.604, -26.59, -3.83), (1.604, -25.53, -3.83), (1.604, -24.46, -3.83), (1.604, -23.4, -3.83), (1.603, -22.34, -3.83), (1.603, -21.27, -3.83), (1.602, -20.21, -3.83), (1.601, -19.15, -3.83), (1.6, -18.08, -3.83), (1.598, -17.02, -3.83), (1.595, -15.96, -3.83), (1.59, -14.9, -3.83), (1.584, -13.84, -3.83), (1.576, -12.79, -3.83), (1.566, -11.75, -3.83), (1.551, -10.72, -3.83), (1.533, -9.715, -3.83), (1.509, -8.754, -3.83), (1.478, -7.857, -3.83), (1.441, -7.051, -3.83), (1.399, -6.358, -3.83), (1.351, -5.787, -3.83), (1.3, -5.332, -3.83), (1.247, -4.98, -3.83), (1.192, -4.711, -3.83), (1.137, -4.508, -3.83), (1.081, -4.357, -3.83), (1.025, -4.246, -3.83), (0.9686, -4.165, -3.83), (0.9122, -4.107, -3.83), (0.8558, -4.067, -3.83), (0.7994, -4.039, -3.83), (0.743, -4.021, -3.83), (0.6866, -4.009, -3.83), (0.6302, -4.001, -3.83), (0.5737, -3.997, -3.83), (0.5173, -3.994, -3.83), (0.4609, -3.993, -3.83), (0.4044, -3.992, -3.83), (0.348, -3.992, -3.83), (0.2916, -3.992, -3.83), (0.2352, -3.992, -3.83), (0.1787, -3.992, -3.83), (0.1223, -3.992, -3.83)], [], [(0, 1, 3, 2), (2, 3, 7, 6), (6, 7, 5, 4), (4, 5, 1, 0), (2, 6, 4, 0), (7, 3, 1, 5), (8, 9, 11, 10), (10, 11, 15, 14), (14, 15, 13, 12), (12, 13, 9, 8), (10, 14, 12, 8), (11, 9, 16, 17), (16, 19, 23, 20), (9, 13, 19, 16), (15, 11, 17, 18), (13, 15, 18, 19), (22, 21, 20, 23), (18, 17, 21, 22), (19, 18, 22, 23), (17, 16, 20, 21), (24, 25, 27, 26), (26, 27, 31, 30), (30, 31, 29, 28), (28, 29, 25, 24), (26, 30, 28, 24), (31, 27, 25, 29), (32, 33, 35, 34), (34, 35, 39, 38), (38, 39, 37, 36), (36, 37, 33, 32), (34, 38, 36, 32), (39, 35, 33, 37), (40, 41, 43, 42), (42, 43, 47, 46), (46, 47, 45, 44), (44, 45, 41, 40), (42, 46, 44, 40), (47, 43, 41, 45), (48, 50, 51, 52, 53, 54, 55, 56, 57, 58, 59, 60, 61, 62, 63, 64, 65, 66, 67, 68, 69, 70, 71, 72, 73, 74, 75, 76, 77, 78, 79, 80, 81, 82, 83, 84, 85, 86, 87, 88, 89, 90, 91, 92, 93, 94, 95, 96, 97, 98, 49, 354, 356, 357, 358, 359, 360, 361, 362, 363, 364, 365, 366, 367, 368, 369, 370, 371, 372, 373, 374, 375, 376, 377, 378, 379, 380, 381, 382, 383, 384, 385, 386, 387, 388, 389, 390, 391, 392, 393, 394, 395, 396, 397, 398, 399, 400, 401, 402, 403, 404, 355, 252, 254, 255, 256, 257, 258, 259, 260, 261, 262, 263, 264, 265, 266, 267, 268, 269, 270, 271, 272, 273, 274, 275, 276, 277, 278, 279, 280, 281, 282, 283, 284, 285, 286, 287, 288, 289, 290, 291, 292, 293, 294, 295, 296, 297, 298, 299, 300, 301, 302, 253, 150, 152, 153, 154, 155, 156, 157, 158, 159, 160, 161, 162, 163, 164, 165, 166, 167, 168, 169, 170, 171, 172, 173, 174, 175, 176, 177, 178, 179, 180, 181, 182, 183, 184, 185, 186, 187, 188, 189, 190, 191, 192, 193, 194, 195, 196, 197, 198, 199, 200, 151), (253, 303, 202, 150), (49, 99, 406, 354), (99, 49, 98, 101), (101, 98, 97, 102), (102, 97, 96, 103), (103, 96, 95, 104), (104, 95, 94, 105), (105, 94, 93, 106), (106, 93, 92, 107), (107, 92, 91, 108), (108, 91, 90, 109), (109, 90, 89, 110), (110, 89, 88, 111), (111, 88, 87, 112), (112, 87, 86, 113), (113, 86, 85, 114), (114, 85, 84, 115), (115, 84, 83, 116), (116, 83, 82, 117), (117, 82, 81, 118), (118, 81, 80, 119), (119, 80, 79, 120), (120, 79, 78, 121), (121, 78, 77, 122), (122, 77, 76, 123), (123, 76, 75, 124), (124, 75, 74, 125), (125, 74, 73, 126), (126, 73, 72, 127), (127, 72, 71, 128), (128, 71, 70, 129), (129, 70, 69, 130), (130, 69, 68, 131), (131, 68, 67, 132), (132, 67, 66, 133), (133, 66, 65, 134), (134, 65, 64, 135), (135, 64, 63, 136), (136, 63, 62, 137), (137, 62, 61, 138), (138, 61, 60, 139), (139, 60, 59, 140), (140, 59, 58, 141), (141, 58, 57, 142), (142, 57, 56, 143), (143, 56, 55, 144), (144, 55, 54, 145), (145, 54, 53, 146), (146, 53, 52, 147), (147, 52, 51, 148), (148, 51, 50, 149), (149, 50, 48, 100), (150, 202, 251, 152), (152, 251, 250, 153), (153, 250, 249, 154), (154, 249, 248, 155), (155, 248, 247, 156), (156, 247, 246, 157), (157, 246, 245, 158), (158, 245, 244, 159), (159, 244, 243, 160), (160, 243, 242, 161), (161, 242, 241, 162), (162, 241, 240, 163), (163, 240, 239, 164), (164, 239, 238, 165), (165, 238, 237, 166), (166, 237, 236, 167), (167, 236, 235, 168), (168, 235, 234, 169), (169, 234, 233, 170), (170, 233, 232, 171), (171, 232, 231, 172), (172, 231, 230, 173), (173, 230, 229, 174), (174, 229, 228, 175), (175, 228, 227, 176), (176, 227, 226, 177), (177, 226, 225, 178), (178, 225, 224, 179), (179, 224, 223, 180), (180, 223, 222, 181), (181, 222, 221, 182), (182, 221, 220, 183), (183, 220, 219, 184), (184, 219, 218, 185), (185, 218, 217, 186), (186, 217, 216, 187), (187, 216, 215, 188), (188, 215, 214, 189), (189, 214, 213, 190), (190, 213, 212, 191), (191, 212, 211, 192), (192, 211, 210, 193), (193, 210, 209, 194), (194, 209, 208, 195), (195, 208, 207, 196), (196, 207, 206, 197), (197, 206, 205, 198), (198, 205, 204, 199), (199, 204, 203, 200), (200, 203, 201, 151), (151, 201, 100, 48), (303, 253, 302, 305), (305, 302, 301, 306), (306, 301, 300, 307), (307, 300, 299, 308), (308, 299, 298, 309), (309, 298, 297, 310), (310, 297, 296, 311), (311, 296, 295, 312), (312, 295, 294, 313), (313, 294, 293, 314), (314, 293, 292, 315), (315, 292, 291, 316), (316, 291, 290, 317), (317, 290, 289, 318), (318, 289, 288, 319), (319, 288, 287, 320), (320, 287, 286, 321), (321, 286, 285, 322), (322, 285, 284, 323), (323, 284, 283, 324), (324, 283, 282, 325), (325, 282, 281, 326), (326, 281, 280, 327), (327, 280, 279, 328), (328, 279, 278, 329), (329, 278, 277, 330), (330, 277, 276, 331), (331, 276, 275, 332), (332, 275, 274, 333), (333, 274, 273, 334), (334, 273, 272, 335), (335, 272, 271, 336), (336, 271, 270, 337), (337, 270, 269, 338), (338, 269, 268, 339), (339, 268, 267, 340), (340, 267, 266, 341), (341, 266, 265, 342), (342, 265, 264, 343), (343, 264, 263, 344), (344, 263, 262, 345), (345, 262, 261, 346), (346, 261, 260, 347), (347, 260, 259, 348), (348, 259, 258, 349), (349, 258, 257, 350), (350, 257, 256, 351), (351, 256, 255, 352), (352, 255, 254, 353), (353, 254, 252, 304), (405, 407, 408, 409, 410, 411, 412, 413, 414, 415, 416, 417, 418, 419, 420, 421, 422, 423, 424, 425, 426, 427, 428, 429, 430, 431, 432, 433, 434, 435, 436, 437, 438, 439, 440, 441, 442, 443, 444, 445, 446, 447, 448, 449, 450, 451, 452, 453, 454, 455, 406, 99, 101, 102, 103, 104, 105, 106, 107, 108, 109, 110, 111, 112, 113, 114, 115, 116, 117, 118, 119, 120, 121, 122, 123, 124, 125, 126, 127, 128, 129, 130, 131, 132, 133, 134, 135, 136, 137, 138, 139, 140, 141, 142, 143, 144, 145, 146, 147, 148, 149, 100, 201, 203, 204, 205, 206, 207, 208, 209, 210, 211, 212, 213, 214, 215, 216, 217, 218, 219, 220, 221, 222, 223, 224, 225, 226, 227, 228, 229, 230, 231, 232, 233, 234, 235, 236, 237, 238, 239, 240, 241, 242, 243, 244, 245, 246, 247, 248, 249, 250, 251, 202, 303, 305, 306, 307, 308, 309, 310, 311, 312, 313, 314, 315, 316, 317, 318, 319, 320, 321, 322, 323, 324, 325, 326, 327, 328, 329, 330, 331, 332, 333, 334, 335, 336, 337, 338, 339, 340, 341, 342, 343, 344, 345, 346, 347, 348, 349, 350, 351, 352, 353, 304), (405, 355, 404, 407), (407, 404, 403, 408), (408, 403, 402, 409), (409, 402, 401, 410), (410, 401, 400, 411), (411, 400, 399, 412), (412, 399, 398, 413), (413, 398, 397, 414), (414, 397, 396, 415), (415, 396, 395, 416), (416, 395, 394, 417), (417, 394, 393, 418), (418, 393, 392, 419), (419, 392, 391, 420), (420, 391, 390, 421), (421, 390, 389, 422), (422, 389, 388, 423), (423, 388, 387, 424), (424, 387, 386, 425), (425, 386, 385, 426), (426, 385, 384, 427), (427, 384, 383, 428), (428, 383, 382, 429), (429, 382, 381, 430), (430, 381, 380, 431), (431, 380, 379, 432), (432, 379, 378, 433), (433, 378, 377, 434), (434, 377, 376, 435), (435, 376, 375, 436), (436, 375, 374, 437), (437, 374, 373, 438), (438, 373, 372, 439), (439, 372, 371, 440), (440, 371, 370, 441), (441, 370, 369, 442), (442, 369, 368, 443), (443, 368, 367, 444), (444, 367, 366, 445), (445, 366, 365, 446), (446, 365, 364, 447), (447, 364, 363, 448), (448, 363, 362, 449), (449, 362, 361, 450), (450, 361, 360, 451), (451, 360, 359, 452), (452, 359, 358, 453), (453, 358, 357, 454), (454, 357, 356, 455), (455, 356, 354, 406), (355, 405, 304, 252)])
_uv = me_cube_012.uv_layers.new(name='UVMap')
_uv.uv.foreach_set('vector', [0.375, 0.0, 0.625, 0.0, 0.625, 0.25, 0.375, 0.25, 0.375, 0.25, 0.625, 0.25, 0.625, 0.5, 0.375, 0.5, 0.375, 0.5, 0.625, 0.5, 0.625, 0.75, 0.375, 0.75, 0.375, 0.75, 0.625, 0.75, 0.625, 1.0, 0.375, 1.0, 0.125, 0.5, 0.375, 0.5, 0.375, 0.75, 0.125, 0.75, 0.625, 0.5, 0.875, 0.5, 0.875, 0.75, 0.625, 0.75, 0.375, 0.0, 0.625, 0.0, 0.625, 0.25, 0.375, 0.25, 0.375, 0.25, 0.625, 0.25, 0.625, 0.5, 0.375, 0.5, 0.375, 0.5, 0.625, 0.5, 0.625, 0.75, 0.375, 0.75, 0.375, 0.75, 0.625, 0.75, 0.625, 1.0, 0.375, 1.0, 0.125, 0.5, 0.375, 0.5, 0.375, 0.75, 0.125, 0.75, 0.625, 0.25, 0.625, 0.0, 0.625, 0.0, 0.625, 0.25, 0.625, 1.0, 0.625, 0.75, 0.625, 0.75, 0.625, 1.0, 0.625, 1.0, 0.625, 0.75, 0.625, 0.75, 0.625, 1.0, 0.625, 0.5, 0.625, 0.25, 0.625, 0.25, 0.625, 0.5, 0.625, 0.75, 0.625, 0.5, 0.625, 0.5, 0.625, 0.75, 0.625, 0.5, 0.875, 0.5, 0.875, 0.75, 0.625, 0.75, 0.625, 0.5, 0.625, 0.25, 0.625, 0.25, 0.625, 0.5, 0.625, 0.75, 0.625, 0.5, 0.625, 0.5, 0.625, 0.75, 0.625, 0.25, 0.625, 0.0, 0.625, 0.0, 0.625, 0.25, 0.375, 0.0, 0.625, 0.0, 0.625, 0.25, 0.375, 0.25, 0.375, 0.25, 0.625, 0.25, 0.625, 0.5, 0.375, 0.5, 0.375, 0.5, 0.625, 0.5, 0.625, 0.75, 0.375, 0.75, 0.375, 0.75, 0.625, 0.75, 0.625, 1.0, 0.375, 1.0, 0.125, 0.5, 0.375, 0.5, 0.375, 0.75, 0.125, 0.75, 0.625, 0.5, 0.875, 0.5, 0.875, 0.75, 0.625, 0.75, 0.375, 0.0, 0.625, 0.0, 0.625, 0.25, 0.375, 0.25, 0.375, 0.25, 0.625, 0.25, 0.625, 0.5, 0.375, 0.5, 0.375, 0.5, 0.625, 0.5, 0.625, 0.75, 0.375, 0.75, 0.375, 0.75, 0.625, 0.75, 0.625, 1.0, 0.375, 1.0, 0.125, 0.5, 0.375, 0.5, 0.375, 0.75, 0.125, 0.75, 0.625, 0.5, 0.875, 0.5, 0.875, 0.75, 0.625, 0.75, 0.375, 0.0, 0.625, 0.0, 0.625, 0.25, 0.375, 0.25, 0.375, 0.25, 0.625, 0.25, 0.625, 0.5, 0.375, 0.5, 0.375, 0.5, 0.625, 0.5, 0.625, 0.75, 0.375, 0.75, 0.375, 0.75, 0.625, 0.75, 0.625, 1.0, 0.375, 1.0, 0.125, 0.5, 0.375, 0.5, 0.375, 0.75, 0.125, 0.75, 0.625, 0.5, 0.875, 0.5, 0.875, 0.75, 0.625, 0.75, 0.125, 0.625, 0.2917, 0.2932, 0.2917, 0.2947, 0.2917, 0.2963, 0.2917, 0.2978, 0.2917, 0.2993, 0.2917, 0.3008, 0.2917, 0.3024, 0.2917, 0.3039, 0.2917, 0.3054, 0.2917, 0.307, 0.2917, 0.3085, 0.2917, 0.31, 0.2917, 0.3115, 0.2918, 0.3131, 0.2918, 0.3146, 0.2919, 0.3161, 0.292, 0.3176, 0.2922, 0.3192, 0.2924, 0.3207, 0.2927, 0.3222, 0.2931, 0.3237, 0.2936, 0.3251, 0.2942, 0.3265, 0.2951, 0.3278, 0.2961, 0.3377, 0.2972, 0.3479, 0.2985, 0.3496, 0.2999, 0.3517, 0.3013, 0.3541, 0.3028, 0.3567, 0.3043, 0.3594, 0.3058, 0.3622, 0.3074, 0.3651, 0.3089, 0.368, 0.3104, 0.371, 0.3119, 0.374, 0.3135, 0.377, 0.315, 0.38, 0.3165, 0.3831, 0.318, 0.3861, 0.3196, 0.3892, 0.3211, 0.3922, 0.3226, 0.3953, 0.3242, 0.3983, 0.3257, 0.4014, 0.3272, 0.4044, 0.3287, 0.4075, 0.3303, 0.4106, 0.3318, 0.4136, 0.25, 0.5, 0.25, 0.5, 0.3349, 0.4197, 0.3364, 0.4228, 0.3379, 0.4258, 0.3394, 0.4289, 0.341, 0.432, 0.3425, 0.435, 0.344, 0.4381, 0.3456, 0.4411, 0.3471, 0.4442, 0.3486, 0.4473, 0.3502, 0.4503, 0.3517, 0.4534, 0.3532, 0.4565, 0.3548, 0.4595, 0.3563, 0.4626, 0.3579, 0.4658, 0.3594, 0.4689, 0.361, 0.4721, 0.3625, 0.4753, 0.3641, 0.4785, 0.3656, 0.4818, 0.3672, 0.4851, 0.3686, 0.4884, 0.37, 0.4917, 0.3712, 0.5038, 0.3721, 0.5161, 0.3729, 0.5201, 0.3735, 0.5243, 0.3739, 0.5287, 0.3742, 0.5332, 0.3744, 0.5378, 0.3746, 0.5424, 0.3747, 0.547, 0.3748, 0.5516, 0.3749, 0.5562, 0.3749, 0.5608, 0.375, 0.5654, 0.375, 0.57, 0.375, 0.5745, 0.375, 0.5791, 0.375, 0.5837, 0.375, 0.5883, 0.375, 0.5929, 0.375, 0.5975, 0.375, 0.6021, 0.375, 0.6067, 0.375, 0.6112, 0.375, 0.6158, 0.375, 0.6204, 0.375, 0.625, 0.375, 0.625, 0.375, 0.6296, 0.375, 0.6342, 0.375, 0.6388, 0.375, 0.6433, 0.375, 0.6479, 0.375, 0.6525, 0.375, 0.6571, 0.375, 0.6617, 0.375, 0.6663, 0.375, 0.6709, 0.375, 0.6754, 0.375, 0.68, 0.3749, 0.6846, 0.3749, 0.6892, 0.3749, 0.6937, 0.3748, 0.6983, 0.3747, 0.7029, 0.3746, 0.7074, 0.3744, 0.7119, 0.3741, 0.7163, 0.3738, 0.7207, 0.3734, 0.7249, 0.3728, 0.729, 0.372, 0.7328, 0.371, 0.745, 0.3698, 0.7572, 0.3685, 0.7607, 0.3671, 0.7642, 0.3656, 0.7676, 0.364, 0.771, 0.3625, 0.7744, 0.3609, 0.7777, 0.3594, 0.7809, 0.3578, 0.7841, 0.3563, 0.7873, 0.3548, 0.7904, 0.3532, 0.7935, 0.3517, 0.7966, 0.3502, 0.7997, 0.3486, 0.8027, 0.3471, 0.8058, 0.3456, 0.8089, 0.344, 0.8119, 0.3425, 0.815, 0.341, 0.818, 0.3394, 0.8211, 0.3379, 0.8242, 0.3364, 0.8272, 0.3349, 0.8303, 0.25, 0.75, 0.25, 0.75, 0.2454, 0.75, 0.2408, 0.75, 0.2362, 0.75, 0.2317, 0.75, 0.2271, 0.75, 0.2225, 0.75, 0.2179, 0.75, 0.2133, 0.75, 0.2087, 0.75, 0.2041, 0.7499, 0.1996, 0.7499, 0.195, 0.7498, 0.1904, 0.7497, 0.1859, 0.7496, 0.1813, 0.7494, 0.1768, 0.7491, 0.1723, 0.7486, 0.1678, 0.748, 0.1634, 0.7473, 0.159, 0.7462, 0.1547, 0.7449, 0.1506, 0.7431, 0.1466, 0.741, 0.1429, 0.7384, 0.1394, 0.7354, 0.1364, 0.732, 0.1337, 0.7283, 0.1316, 0.7244, 0.1299, 0.7203, 0.1286, 0.716, 0.1276, 0.7117, 0.1268, 0.7072, 0.1263, 0.7027, 0.1259, 0.6982, 0.1256, 0.6937, 0.1254, 0.6891, 0.1252, 0.6846, 0.1251, 0.68, 0.1251, 0.6754, 0.125, 0.6709, 0.125, 0.6663, 0.125, 0.6617, 0.125, 0.6571, 0.125, 0.6525, 0.125, 0.6479, 0.125, 0.6433, 0.125, 0.6388, 0.125, 0.6342, 0.125, 0.6296, 0.125, 0.625, 0.375, 0.875, 0.625, 0.875, 0.625, 0.875, 0.375, 0.875, 0.375, 0.375, 0.625, 0.375, 0.625, 0.375, 0.375, 0.375, 0.625, 0.375, 0.375, 0.375, 0.3318, 0.4136, 0.6682, 0.4136, 0.6682, 0.4136, 0.3318, 0.4136, 0.3303, 0.4106, 0.6697, 0.4106, 0.6697, 0.4106, 0.3303, 0.4106, 0.3287, 0.4075, 0.6713, 0.4075, 0.6713, 0.4075, 0.3287, 0.4075, 0.3272, 0.4044, 0.6728, 0.4044, 0.6728, 0.4044, 0.3272, 0.4044, 0.3257, 0.4014, 0.6743, 0.4014, 0.6743, 0.4014, 0.3257, 0.4014, 0.3242, 0.3983, 0.6758, 0.3983, 0.6758, 0.3983, 0.3242, 0.3983, 0.3226, 0.3953, 0.6774, 0.3953, 0.6774, 0.3953, 0.3226, 0.3953, 0.3211, 0.3922, 0.6789, 0.3922, 0.6789, 0.3922, 0.3211, 0.3922, 0.3196, 0.3892, 0.6804, 0.3892, 0.6804, 0.3892, 0.3196, 0.3892, 0.318, 0.3861, 0.682, 0.3861, 0.682, 0.3861, 0.318, 0.3861, 0.3165, 0.3831, 0.6835, 0.3831, 0.6835, 0.3831, 0.3165, 0.3831, 0.315, 0.38, 0.685, 0.38, 0.685, 0.38, 0.315, 0.38, 0.3135, 0.377, 0.6865, 0.377, 0.6865, 0.377, 0.3135, 0.377, 0.3119, 0.374, 0.6881, 0.374, 0.6881, 0.374, 0.3119, 0.374, 0.3104, 0.371, 0.6896, 0.371, 0.6896, 0.371, 0.3104, 0.371, 0.3089, 0.368, 0.6911, 0.368, 0.6911, 0.368, 0.3089, 0.368, 0.3074, 0.3651, 0.6926, 0.3651, 0.6926, 0.3651, 0.3074, 0.3651, 0.3058, 0.3622, 0.6942, 0.3622, 0.6942, 0.3622, 0.3058, 0.3622, 0.3043, 0.3594, 0.6957, 0.3594, 0.6957, 0.3594, 0.3043, 0.3594, 0.3028, 0.3567, 0.6972, 0.3567, 0.6972, 0.3567, 0.3028, 0.3567, 0.3013, 0.3541, 0.6987, 0.3541, 0.6987, 0.3541, 0.3013, 0.3541, 0.2999, 0.3517, 0.7001, 0.3517, 0.7001, 0.3517, 0.2999, 0.3517, 0.2985, 0.3496, 0.7015, 0.3496, 0.7015, 0.3496, 0.2985, 0.3496, 0.2972, 0.3479, 0.7028, 0.3479, 0.7028, 0.3479, 0.2972, 0.3479, 0.2961, 0.3377, 0.7039, 0.3377, 0.7039, 0.3377, 0.2961, 0.3377, 0.2951, 0.3278, 0.7049, 0.3278, 0.7049, 0.3278, 0.2951, 0.3278, 0.2942, 0.3265, 0.7058, 0.3265, 0.7058, 0.3265, 0.2942, 0.3265, 0.2936, 0.3251, 0.7064, 0.3251, 0.7064, 0.3251, 0.2936, 0.3251, 0.2931, 0.3237, 0.7069, 0.3237, 0.7069, 0.3237, 0.2931, 0.3237, 0.2927, 0.3222, 0.7073, 0.3222, 0.7073, 0.3222, 0.2927, 0.3222, 0.2924, 0.3207, 0.7076, 0.3207, 0.7076, 0.3207, 0.2924, 0.3207, 0.2922, 0.3192, 0.7078, 0.3192, 0.7078, 0.3192, 0.2922, 0.3192, 0.292, 0.3176, 0.708, 0.3176, 0.708, 0.3176, 0.292, 0.3176, 0.2919, 0.3161, 0.7081, 0.3161, 0.7081, 0.3161, 0.2919, 0.3161, 0.2918, 0.3146, 0.7082, 0.3146, 0.7082, 0.3146, 0.2918, 0.3146, 0.2918, 0.3131, 0.7082, 0.3131, 0.7082, 0.3131, 0.2918, 0.3131, 0.2917, 0.3115, 0.7083, 0.3115, 0.7083, 0.3115, 0.2917, 0.3115, 0.2917, 0.31, 0.7083, 0.31, 0.7083, 0.31, 0.2917, 0.31, 0.2917, 0.3085, 0.7083, 0.3085, 0.7083, 0.3085, 0.2917, 0.3085, 0.2917, 0.307, 0.7083, 0.307, 0.7083, 0.307, 0.2917, 0.307, 0.2917, 0.3054, 0.7083, 0.3054, 0.7083, 0.3054, 0.2917, 0.3054, 0.2917, 0.3039, 0.7083, 0.3039, 0.7083, 0.3039, 0.2917, 0.3039, 0.2917, 0.3024, 0.7083, 0.3024, 0.7083, 0.3024, 0.2917, 0.3024, 0.2917, 0.3008, 0.7083, 0.3008, 0.7083, 0.3008, 0.2917, 0.3008, 0.2917, 0.2993, 0.7083, 0.2993, 0.7083, 0.2993, 0.2917, 0.2993, 0.2917, 0.2978, 0.7083, 0.2978, 0.7083, 0.2978, 0.2917, 0.2978, 0.2917, 0.2963, 0.7083, 0.2963, 0.7083, 0.2963, 0.2917, 0.2963, 0.2917, 0.2947, 0.7083, 0.2947, 0.7083, 0.2947, 0.2917, 0.2947, 0.2917, 0.2932, 0.7083, 0.2932, 0.7083, 0.2932, 0.2917, 0.2932, 0.375, 0.125, 0.625, 0.125, 0.375, 0.875, 0.625, 0.875, 0.625, 0.8796, 0.375, 0.8796, 0.375, 0.8796, 0.625, 0.8796, 0.625, 0.8842, 0.375, 0.8842, 0.375, 0.8842, 0.625, 0.8842, 0.625, 0.8888, 0.375, 0.8888, 0.375, 0.8888, 0.625, 0.8888, 0.625, 0.8933, 0.375, 0.8933, 0.375, 0.8933, 0.625, 0.8933, 0.625, 0.8979, 0.375, 0.8979, 0.375, 0.8979, 0.625, 0.8979, 0.625, 0.9025, 0.375, 0.9025, 0.375, 0.9025, 0.625, 0.9025, 0.625, 0.9071, 0.375, 0.9071, 0.375, 0.9071, 0.625, 0.9071, 0.625, 0.9117, 0.375, 0.9117, 0.375, 0.9117, 0.625, 0.9117, 0.625, 0.9163, 0.375, 0.9163, 0.375, 0.9163, 0.625, 0.9163, 0.625, 0.9209, 0.375, 0.9209, 0.375, 0.9209, 0.625, 0.9209, 0.625, 0.9255, 0.375, 0.9255, 0.375, 0.9255, 0.625, 0.9255, 0.625, 0.93, 0.375, 0.93, 0.375, 0.93, 0.625, 0.93, 0.625, 0.9346, 0.375, 0.9346, 0.375, 0.9346, 0.625, 0.9346, 0.625, 0.9392, 0.375, 0.9392, 0.375, 0.9392, 0.625, 0.9392, 0.625, 0.9438, 0.375, 0.9438, 0.375, 0.9438, 0.625, 0.9438, 0.625, 0.9484, 0.375, 0.9484, 0.375, 0.9484, 0.625, 0.9484, 0.625, 0.9529, 0.375, 0.9529, 0.375, 0.9529, 0.625, 0.9529, 0.625, 0.9575, 0.375, 0.9575, 0.375, 0.9575, 0.625, 0.9575, 0.625, 0.962, 0.375, 0.962, 0.375, 0.962, 0.625, 0.962, 0.625, 0.9665, 0.375, 0.9665, 0.375, 0.9665, 0.625, 0.9665, 0.625, 0.971, 0.375, 0.971, 0.375, 0.971, 0.625, 0.971, 0.625, 0.9753, 0.375, 0.9753, 0.375, 0.9753, 0.625, 0.9753, 0.625, 0.9795, 0.375, 0.9795, 0.375, 0.9795, 0.625, 0.9795, 0.625, 0.9833, 0.375, 0.9833, 0.375, 0.9833, 0.625, 0.9833, 0.625, 1.0, 0.375, 1.0, 0.375, 0.0, 0.625, 0.0, 0.625, 0.01667, 0.375, 0.01667, 0.375, 0.01667, 0.625, 0.01667, 0.625, 0.02054, 0.375, 0.02054, 0.375, 0.02054, 0.625, 0.02054, 0.625, 0.02469, 0.375, 0.02469, 0.375, 0.02469, 0.625, 0.02469, 0.625, 0.02902, 0.375, 0.02902, 0.375, 0.02902, 0.625, 0.02902, 0.625, 0.03345, 0.375, 0.03345, 0.375, 0.03345, 0.625, 0.03345, 0.625, 0.03795, 0.375, 0.03795, 0.375, 0.03795, 0.625, 0.03795, 0.625, 0.04249, 0.375, 0.04249, 0.375, 0.04249, 0.625, 0.04249, 0.625, 0.04706, 0.375, 0.04706, 0.375, 0.04706, 0.625, 0.04706, 0.625, 0.05163, 0.375, 0.05163, 0.375, 0.05163, 0.625, 0.05163, 0.625, 0.05621, 0.375, 0.05621, 0.375, 0.05621, 0.625, 0.05621, 0.625, 0.06079, 0.375, 0.06079, 0.375, 0.06079, 0.625, 0.06079, 0.625, 0.06538, 0.375, 0.06538, 0.375, 0.06538, 0.625, 0.06538, 0.625, 0.06996, 0.375, 0.06996, 0.375, 0.06996, 0.625, 0.06996, 0.625, 0.07455, 0.375, 0.07455, 0.375, 0.07455, 0.625, 0.07455, 0.625, 0.07914, 0.375, 0.07914, 0.375, 0.07914, 0.625, 0.07914, 0.625, 0.08372, 0.375, 0.08372, 0.375, 0.08372, 0.625, 0.08372, 0.625, 0.08831, 0.375, 0.08831, 0.375, 0.08831, 0.625, 0.08831, 0.625, 0.09289, 0.375, 0.09289, 0.375, 0.09289, 0.625, 0.09289, 0.625, 0.09748, 0.375, 0.09748, 0.375, 0.09748, 0.625, 0.09748, 0.625, 0.1021, 0.375, 0.1021, 0.375, 0.1021, 0.625, 0.1021, 0.625, 0.1067, 0.375, 0.1067, 0.375, 0.1067, 0.625, 0.1067, 0.625, 0.1112, 0.375, 0.1112, 0.375, 0.1112, 0.625, 0.1112, 0.625, 0.1158, 0.375, 0.1158, 0.375, 0.1158, 0.625, 0.1158, 0.625, 0.1204, 0.375, 0.1204, 0.375, 0.1204, 0.625, 0.1204, 0.625, 0.125, 0.375, 0.125, 0.375, 0.125, 0.625, 0.125, 0.625, 0.125, 0.375, 0.125, 0.625, 0.875, 0.375, 0.875, 0.3349, 0.8303, 0.6651, 0.8303, 0.6651, 0.8303, 0.3349, 0.8303, 0.3364, 0.8272, 0.6636, 0.8272, 0.6636, 0.8272, 0.3364, 0.8272, 0.3379, 0.8242, 0.6621, 0.8242, 0.6621, 0.8242, 0.3379, 0.8242, 0.3394, 0.8211, 0.6606, 0.8211, 0.6606, 0.8211, 0.3394, 0.8211, 0.341, 0.818, 0.659, 0.818, 0.659, 0.818, 0.341, 0.818, 0.3425, 0.815, 0.6575, 0.815, 0.6575, 0.815, 0.3425, 0.815, 0.344, 0.8119, 0.656, 0.8119, 0.656, 0.8119, 0.344, 0.8119, 0.3456, 0.8089, 0.6544, 0.8089, 0.6544, 0.8089, 0.3456, 0.8089, 0.3471, 0.8058, 0.6529, 0.8058, 0.6529, 0.8058, 0.3471, 0.8058, 0.3486, 0.8027, 0.6514, 0.8027, 0.6514, 0.8027, 0.3486, 0.8027, 0.3502, 0.7997, 0.6498, 0.7997, 0.6498, 0.7997, 0.3502, 0.7997, 0.3517, 0.7966, 0.6483, 0.7966, 0.6483, 0.7966, 0.3517, 0.7966, 0.3532, 0.7935, 0.6468, 0.7935, 0.6468, 0.7935, 0.3532, 0.7935, 0.3548, 0.7904, 0.6452, 0.7904, 0.6452, 0.7904, 0.3548, 0.7904, 0.3563, 0.7873, 0.6437, 0.7873, 0.6437, 0.7873, 0.3563, 0.7873, 0.3578, 0.7841, 0.6422, 0.7841, 0.6422, 0.7841, 0.3578, 0.7841, 0.3594, 0.7809, 0.6406, 0.7809, 0.6406, 0.7809, 0.3594, 0.7809, 0.3609, 0.7777, 0.6391, 0.7777, 0.6391, 0.7777, 0.3609, 0.7777, 0.3625, 0.7744, 0.6375, 0.7744, 0.6375, 0.7744, 0.3625, 0.7744, 0.364, 0.771, 0.636, 0.771, 0.636, 0.771, 0.364, 0.771, 0.3656, 0.7676, 0.6344, 0.7676, 0.6344, 0.7676, 0.3656, 0.7676, 0.3671, 0.7642, 0.6329, 0.7642, 0.6329, 0.7642, 0.3671, 0.7642, 0.3685, 0.7607, 0.6315, 0.7607, 0.6315, 0.7607, 0.3685, 0.7607, 0.3698, 0.7572, 0.6302, 0.7572, 0.6302, 0.7572, 0.3698, 0.7572, 0.371, 0.745, 0.629, 0.745, 0.629, 0.745, 0.371, 0.745, 0.372, 0.7328, 0.628, 0.7328, 0.628, 0.7328, 0.372, 0.7328, 0.3728, 0.729, 0.6272, 0.729, 0.6272, 0.729, 0.3728, 0.729, 0.3734, 0.7249, 0.6266, 0.7249, 0.6266, 0.7249, 0.3734, 0.7249, 0.3738, 0.7207, 0.6262, 0.7207, 0.6262, 0.7207, 0.3738, 0.7207, 0.3741, 0.7163, 0.6259, 0.7163, 0.6259, 0.7163, 0.3741, 0.7163, 0.3744, 0.7119, 0.6256, 0.7119, 0.6256, 0.7119, 0.3744, 0.7119, 0.3746, 0.7074, 0.6254, 0.7074, 0.6254, 0.7074, 0.3746, 0.7074, 0.3747, 0.7029, 0.6253, 0.7029, 0.6253, 0.7029, 0.3747, 0.7029, 0.3748, 0.6983, 0.6252, 0.6983, 0.6252, 0.6983, 0.3748, 0.6983, 0.3749, 0.6937, 0.6251, 0.6937, 0.6251, 0.6937, 0.3749, 0.6937, 0.3749, 0.6892, 0.6251, 0.6892, 0.6251, 0.6892, 0.3749, 0.6892, 0.3749, 0.6846, 0.6251, 0.6846, 0.6251, 0.6846, 0.3749, 0.6846, 0.375, 0.68, 0.625, 0.68, 0.625, 0.68, 0.375, 0.68, 0.375, 0.6754, 0.625, 0.6754, 0.625, 0.6754, 0.375, 0.6754, 0.375, 0.6709, 0.625, 0.6709, 0.625, 0.6709, 0.375, 0.6709, 0.375, 0.6663, 0.625, 0.6663, 0.625, 0.6663, 0.375, 0.6663, 0.375, 0.6617, 0.625, 0.6617, 0.625, 0.6617, 0.375, 0.6617, 0.375, 0.6571, 0.625, 0.6571, 0.625, 0.6571, 0.375, 0.6571, 0.375, 0.6525, 0.625, 0.6525, 0.625, 0.6525, 0.375, 0.6525, 0.375, 0.6479, 0.625, 0.6479, 0.625, 0.6479, 0.375, 0.6479, 0.375, 0.6433, 0.625, 0.6433, 0.625, 0.6433, 0.375, 0.6433, 0.375, 0.6388, 0.625, 0.6388, 0.625, 0.6388, 0.375, 0.6388, 0.375, 0.6342, 0.625, 0.6342, 0.625, 0.6342, 0.375, 0.6342, 0.375, 0.6296, 0.625, 0.6296, 0.625, 0.6296, 0.375, 0.6296, 0.375, 0.625, 0.625, 0.625, 0.625, 0.625, 0.625, 0.6204, 0.625, 0.6158, 0.625, 0.6112, 0.625, 0.6067, 0.625, 0.6021, 0.625, 0.5975, 0.625, 0.5929, 0.625, 0.5883, 0.625, 0.5837, 0.625, 0.5791, 0.625, 0.5745, 0.625, 0.57, 0.625, 0.5654, 0.6251, 0.5608, 0.6251, 0.5562, 0.6252, 0.5516, 0.6253, 0.547, 0.6254, 0.5424, 0.6256, 0.5378, 0.6258, 0.5332, 0.6261, 0.5287, 0.6265, 0.5243, 0.6271, 0.5201, 0.6279, 0.5161, 0.6288, 0.5038, 0.63, 0.4917, 0.6314, 0.4884, 0.6328, 0.4851, 0.6344, 0.4818, 0.6359, 0.4785, 0.6375, 0.4753, 0.639, 0.4721, 0.6406, 0.4689, 0.6421, 0.4658, 0.6437, 0.4626, 0.6452, 0.4595, 0.6468, 0.4565, 0.6483, 0.4534, 0.6498, 0.4503, 0.6514, 0.4473, 0.6529, 0.4442, 0.6544, 0.4411, 0.656, 0.4381, 0.6575, 0.435, 0.659, 0.432, 0.6606, 0.4289, 0.6621, 0.4258, 0.6636, 0.4228, 0.6651, 0.4197, 0.75, 0.5, 0.75, 0.5, 0.6682, 0.4136, 0.6697, 0.4106, 0.6713, 0.4075, 0.6728, 0.4044, 0.6743, 0.4014, 0.6758, 0.3983, 0.6774, 0.3953, 0.6789, 0.3922, 0.6804, 0.3892, 0.682, 0.3861, 0.6835, 0.3831, 0.685, 0.38, 0.6865, 0.377, 0.6881, 0.374, 0.6896, 0.371, 0.6911, 0.368, 0.6926, 0.3651, 0.6942, 0.3622, 0.6957, 0.3594, 0.6972, 0.3567, 0.6987, 0.3541, 0.7001, 0.3517, 0.7015, 0.3496, 0.7028, 0.3479, 0.7039, 0.3377, 0.7049, 0.3278, 0.7058, 0.3265, 0.7064, 0.3251, 0.7069, 0.3237, 0.7073, 0.3222, 0.7076, 0.3207, 0.7078, 0.3192, 0.708, 0.3176, 0.7081, 0.3161, 0.7082, 0.3146, 0.7082, 0.3131, 0.7083, 0.3115, 0.7083, 0.31, 0.7083, 0.3085, 0.7083, 0.307, 0.7083, 0.3054, 0.7083, 0.3039, 0.7083, 0.3024, 0.7083, 0.3008, 0.7083, 0.2993, 0.7083, 0.2978, 0.7083, 0.2963, 0.7083, 0.2947, 0.7083, 0.2932, 0.875, 0.625, 0.875, 0.625, 0.875, 0.6296, 0.875, 0.6342, 0.875, 0.6388, 0.875, 0.6433, 0.875, 0.6479, 0.875, 0.6525, 0.875, 0.6571, 0.875, 0.6617, 0.875, 0.6663, 0.875, 0.6709, 0.8749, 0.6754, 0.8749, 0.68, 0.8748, 0.6846, 0.8746, 0.6891, 0.8744, 0.6937, 0.8741, 0.6982, 0.8737, 0.7027, 0.8732, 0.7072, 0.8724, 0.7117, 0.8714, 0.716, 0.8701, 0.7203, 0.8684, 0.7244, 0.8663, 0.7283, 0.8636, 0.732, 0.8606, 0.7354, 0.8571, 0.7384, 0.8534, 0.741, 0.8494, 0.7431, 0.8453, 0.7449, 0.841, 0.7462, 0.8366, 0.7473, 0.8322, 0.748, 0.8277, 0.7486, 0.8232, 0.7491, 0.8187, 0.7494, 0.8141, 0.7496, 0.8096, 0.7497, 0.805, 0.7498, 0.8004, 0.7499, 0.7959, 0.7499, 0.7913, 0.75, 0.7867, 0.75, 0.7821, 0.75, 0.7775, 0.75, 0.7729, 0.75, 0.7683, 0.75, 0.7638, 0.75, 0.7592, 0.75, 0.7546, 0.75, 0.75, 0.75, 0.75, 0.75, 0.6651, 0.8303, 0.6636, 0.8272, 0.6621, 0.8242, 0.6606, 0.8211, 0.659, 0.818, 0.6575, 0.815, 0.656, 0.8119, 0.6544, 0.8089, 0.6529, 0.8058, 0.6514, 0.8027, 0.6498, 0.7997, 0.6483, 0.7966, 0.6468, 0.7935, 0.6452, 0.7904, 0.6437, 0.7873, 0.6422, 0.7841, 0.6406, 0.7809, 0.6391, 0.7777, 0.6375, 0.7744, 0.636, 0.771, 0.6344, 0.7676, 0.6329, 0.7642, 0.6315, 0.7607, 0.6302, 0.7572, 0.629, 0.745, 0.628, 0.7328, 0.6272, 0.729, 0.6266, 0.7249, 0.6262, 0.7207, 0.6259, 0.7163, 0.6256, 0.7119, 0.6254, 0.7074, 0.6253, 0.7029, 0.6252, 0.6983, 0.6251, 0.6937, 0.6251, 0.6892, 0.6251, 0.6846, 0.625, 0.68, 0.625, 0.6754, 0.625, 0.6709, 0.625, 0.6663, 0.625, 0.6617, 0.625, 0.6571, 0.625, 0.6525, 0.625, 0.6479, 0.625, 0.6433, 0.625, 0.6388, 0.625, 0.6342, 0.625, 0.6296, 0.625, 0.625, 0.625, 0.625, 0.375, 0.625, 0.375, 0.6204, 0.625, 0.6204, 0.625, 0.6204, 0.375, 0.6204, 0.375, 0.6158, 0.625, 0.6158, 0.625, 0.6158, 0.375, 0.6158, 0.375, 0.6112, 0.625, 0.6112, 0.625, 0.6112, 0.375, 0.6112, 0.375, 0.6067, 0.625, 0.6067, 0.625, 0.6067, 0.375, 0.6067, 0.375, 0.6021, 0.625, 0.6021, 0.625, 0.6021, 0.375, 0.6021, 0.375, 0.5975, 0.625, 0.5975, 0.625, 0.5975, 0.375, 0.5975, 0.375, 0.5929, 0.625, 0.5929, 0.625, 0.5929, 0.375, 0.5929, 0.375, 0.5883, 0.625, 0.5883, 0.625, 0.5883, 0.375, 0.5883, 0.375, 0.5837, 0.625, 0.5837, 0.625, 0.5837, 0.375, 0.5837, 0.375, 0.5791, 0.625, 0.5791, 0.625, 0.5791, 0.375, 0.5791, 0.375, 0.5745, 0.625, 0.5745, 0.625, 0.5745, 0.375, 0.5745, 0.375, 0.57, 0.625, 0.57, 0.625, 0.57, 0.375, 0.57, 0.375, 0.5654, 0.625, 0.5654, 0.625, 0.5654, 0.375, 0.5654, 0.3749, 0.5608, 0.6251, 0.5608, 0.6251, 0.5608, 0.3749, 0.5608, 0.3749, 0.5562, 0.6251, 0.5562, 0.6251, 0.5562, 0.3749, 0.5562, 0.3748, 0.5516, 0.6252, 0.5516, 0.6252, 0.5516, 0.3748, 0.5516, 0.3747, 0.547, 0.6253, 0.547, 0.6253, 0.547, 0.3747, 0.547, 0.3746, 0.5424, 0.6254, 0.5424, 0.6254, 0.5424, 0.3746, 0.5424, 0.3744, 0.5378, 0.6256, 0.5378, 0.6256, 0.5378, 0.3744, 0.5378, 0.3742, 0.5332, 0.6258, 0.5332, 0.6258, 0.5332, 0.3742, 0.5332, 0.3739, 0.5287, 0.6261, 0.5287, 0.6261, 0.5287, 0.3739, 0.5287, 0.3735, 0.5243, 0.6265, 0.5243, 0.6265, 0.5243, 0.3735, 0.5243, 0.3729, 0.5201, 0.6271, 0.5201, 0.6271, 0.5201, 0.3729, 0.5201, 0.3721, 0.5161, 0.6279, 0.5161, 0.6279, 0.5161, 0.3721, 0.5161, 0.3712, 0.5038, 0.6288, 0.5038, 0.6288, 0.5038, 0.3712, 0.5038, 0.37, 0.4917, 0.63, 0.4917, 0.63, 0.4917, 0.37, 0.4917, 0.3686, 0.4884, 0.6314, 0.4884, 0.6314, 0.4884, 0.3686, 0.4884, 0.3672, 0.4851, 0.6328, 0.4851, 0.6328, 0.4851, 0.3672, 0.4851, 0.3656, 0.4818, 0.6344, 0.4818, 0.6344, 0.4818, 0.3656, 0.4818, 0.3641, 0.4785, 0.6359, 0.4785, 0.6359, 0.4785, 0.3641, 0.4785, 0.3625, 0.4753, 0.6375, 0.4753, 0.6375, 0.4753, 0.3625, 0.4753, 0.361, 0.4721, 0.639, 0.4721, 0.639, 0.4721, 0.361, 0.4721, 0.3594, 0.4689, 0.6406, 0.4689, 0.6406, 0.4689, 0.3594, 0.4689, 0.3579, 0.4658, 0.6421, 0.4658, 0.6421, 0.4658, 0.3579, 0.4658, 0.3563, 0.4626, 0.6437, 0.4626, 0.6437, 0.4626, 0.3563, 0.4626, 0.3548, 0.4595, 0.6452, 0.4595, 0.6452, 0.4595, 0.3548, 0.4595, 0.3532, 0.4565, 0.6468, 0.4565, 0.6468, 0.4565, 0.3532, 0.4565, 0.3517, 0.4534, 0.6483, 0.4534, 0.6483, 0.4534, 0.3517, 0.4534, 0.3502, 0.4503, 0.6498, 0.4503, 0.6498, 0.4503, 0.3502, 0.4503, 0.3486, 0.4473, 0.6514, 0.4473, 0.6514, 0.4473, 0.3486, 0.4473, 0.3471, 0.4442, 0.6529, 0.4442, 0.6529, 0.4442, 0.3471, 0.4442, 0.3456, 0.4411, 0.6544, 0.4411, 0.6544, 0.4411, 0.3456, 0.4411, 0.344, 0.4381, 0.656, 0.4381, 0.656, 0.4381, 0.344, 0.4381, 0.3425, 0.435, 0.6575, 0.435, 0.6575, 0.435, 0.3425, 0.435, 0.341, 0.432, 0.659, 0.432, 0.659, 0.432, 0.341, 0.432, 0.3394, 0.4289, 0.6606, 0.4289, 0.6606, 0.4289, 0.3394, 0.4289, 0.3379, 0.4258, 0.6621, 0.4258, 0.6621, 0.4258, 0.3379, 0.4258, 0.3364, 0.4228, 0.6636, 0.4228, 0.6636, 0.4228, 0.3364, 0.4228, 0.3349, 0.4197, 0.6651, 0.4197, 0.6651, 0.4197, 0.3349, 0.4197, 0.375, 0.375, 0.625, 0.375, 0.375, 0.625, 0.625, 0.625, 0.625, 0.625, 0.375, 0.625])
me_cube_012.use_remesh_fix_poles = True
me_cube_012.use_remesh_preserve_attributes = False
me_cube_012.use_mirror_vertex_groups = False
me_cube_012.update()
me_cylinder_008 = bpy.data.meshes.new('Cylinder.008')
me_cylinder_008.from_pydata([(0.0, 1.0, -1.0), (0.0, 1.0, 1.0), (0.1951, 0.9808, -1.0), (0.1951, 0.9808, 1.0), (0.3827, 0.9239, -1.0), (0.3827, 0.9239, 1.0), (0.5556, 0.8315, -1.0), (0.5556, 0.8315, 1.0), (0.7071, 0.7071, -1.0), (0.7071, 0.7071, 1.0), (0.8315, 0.5556, -1.0), (0.8315, 0.5556, 1.0), (0.9239, 0.3827, -1.0), (0.9239, 0.3827, 1.0), (0.9808, 0.1951, -1.0), (0.9808, 0.1951, 1.0), (1.0, 7.55e-08, -1.0), (1.0, 7.55e-08, 1.0), (0.9808, -0.1951, -1.0), (0.9808, -0.1951, 1.0), (0.9239, -0.3827, -1.0), (0.9239, -0.3827, 1.0), (0.8315, -0.5556, -1.0), (0.8315, -0.5556, 1.0), (0.7071, -0.7071, -1.0), (0.7071, -0.7071, 1.0), (0.5556, -0.8315, -1.0), (0.5556, -0.8315, 1.0), (0.3827, -0.9239, -1.0), (0.3827, -0.9239, 1.0), (0.1951, -0.9808, -1.0), (0.1951, -0.9808, 1.0), (-3.258e-07, -1.0, -1.0), (-3.258e-07, -1.0, 1.0), (-0.1951, -0.9808, -1.0), (-0.1951, -0.9808, 1.0), (-0.3827, -0.9239, -1.0), (-0.3827, -0.9239, 1.0), (-0.5556, -0.8315, -1.0), (-0.5556, -0.8315, 1.0), (-0.7071, -0.7071, -1.0), (-0.7071, -0.7071, 1.0), (-0.8315, -0.5556, -1.0), (-0.8315, -0.5556, 1.0), (-0.9239, -0.3827, -1.0), (-0.9239, -0.3827, 1.0), (-0.9808, -0.1951, -1.0), (-0.9808, -0.1951, 1.0), (-1.0, 9.656e-07, -1.0), (-1.0, 9.656e-07, 1.0), (-0.9808, 0.1951, -1.0), (-0.9808, 0.1951, 1.0), (-0.9239, 0.3827, -1.0), (-0.9239, 0.3827, 1.0), (-0.8315, 0.5556, -1.0), (-0.8315, 0.5556, 1.0), (-0.7071, 0.7071, -1.0), (-0.7071, 0.7071, 1.0), (-0.5556, 0.8315, -1.0), (-0.5556, 0.8315, 1.0), (-0.3827, 0.9239, -1.0), (-0.3827, 0.9239, 1.0), (-0.1951, 0.9808, -1.0), (-0.1951, 0.9808, 1.0)], [], [(0, 1, 3, 2), (2, 3, 5, 4), (4, 5, 7, 6), (6, 7, 9, 8), (8, 9, 11, 10), (10, 11, 13, 12), (12, 13, 15, 14), (14, 15, 17, 16), (16, 17, 19, 18), (18, 19, 21, 20), (20, 21, 23, 22), (22, 23, 25, 24), (24, 25, 27, 26), (26, 27, 29, 28), (28, 29, 31, 30), (30, 31, 33, 32), (32, 33, 35, 34), (34, 35, 37, 36), (36, 37, 39, 38), (38, 39, 41, 40), (40, 41, 43, 42), (42, 43, 45, 44), (44, 45, 47, 46), (46, 47, 49, 48), (48, 49, 51, 50), (50, 51, 53, 52), (52, 53, 55, 54), (54, 55, 57, 56), (56, 57, 59, 58), (58, 59, 61, 60), (3, 1, 63, 61, 59, 57, 55, 53, 51, 49, 47, 45, 43, 41, 39, 37, 35, 33, 31, 29, 27, 25, 23, 21, 19, 17, 15, 13, 11, 9, 7, 5), (60, 61, 63, 62), (62, 63, 1, 0), (0, 2, 4, 6, 8, 10, 12, 14, 16, 18, 20, 22, 24, 26, 28, 30, 32, 34, 36, 38, 40, 42, 44, 46, 48, 50, 52, 54, 56, 58, 60, 62)])
_uv = me_cylinder_008.uv_layers.new(name='UVMap')
_uv.uv.foreach_set('vector', [1.0, 0.5, 1.0, 1.0, 0.9688, 1.0, 0.9688, 0.5, 0.9688, 0.5, 0.9688, 1.0, 0.9375, 1.0, 0.9375, 0.5, 0.9375, 0.5, 0.9375, 1.0, 0.9062, 1.0, 0.9062, 0.5, 0.9062, 0.5, 0.9062, 1.0, 0.875, 1.0, 0.875, 0.5, 0.875, 0.5, 0.875, 1.0, 0.8438, 1.0, 0.8438, 0.5, 0.8438, 0.5, 0.8438, 1.0, 0.8125, 1.0, 0.8125, 0.5, 0.8125, 0.5, 0.8125, 1.0, 0.7812, 1.0, 0.7812, 0.5, 0.7812, 0.5, 0.7812, 1.0, 0.75, 1.0, 0.75, 0.5, 0.75, 0.5, 0.75, 1.0, 0.7188, 1.0, 0.7188, 0.5, 0.7188, 0.5, 0.7188, 1.0, 0.6875, 1.0, 0.6875, 0.5, 0.6875, 0.5, 0.6875, 1.0, 0.6562, 1.0, 0.6562, 0.5, 0.6562, 0.5, 0.6562, 1.0, 0.625, 1.0, 0.625, 0.5, 0.625, 0.5, 0.625, 1.0, 0.5938, 1.0, 0.5938, 0.5, 0.5938, 0.5, 0.5938, 1.0, 0.5625, 1.0, 0.5625, 0.5, 0.5625, 0.5, 0.5625, 1.0, 0.5312, 1.0, 0.5312, 0.5, 0.5312, 0.5, 0.5312, 1.0, 0.5, 1.0, 0.5, 0.5, 0.5, 0.5, 0.5, 1.0, 0.4688, 1.0, 0.4688, 0.5, 0.4688, 0.5, 0.4688, 1.0, 0.4375, 1.0, 0.4375, 0.5, 0.4375, 0.5, 0.4375, 1.0, 0.4062, 1.0, 0.4062, 0.5, 0.4062, 0.5, 0.4062, 1.0, 0.375, 1.0, 0.375, 0.5, 0.375, 0.5, 0.375, 1.0, 0.3438, 1.0, 0.3438, 0.5, 0.3438, 0.5, 0.3438, 1.0, 0.3125, 1.0, 0.3125, 0.5, 0.3125, 0.5, 0.3125, 1.0, 0.2812, 1.0, 0.2812, 0.5, 0.2812, 0.5, 0.2812, 1.0, 0.25, 1.0, 0.25, 0.5, 0.25, 0.5, 0.25, 1.0, 0.2188, 1.0, 0.2188, 0.5, 0.2188, 0.5, 0.2188, 1.0, 0.1875, 1.0, 0.1875, 0.5, 0.1875, 0.5, 0.1875, 1.0, 0.1562, 1.0, 0.1562, 0.5, 0.1562, 0.5, 0.1562, 1.0, 0.125, 1.0, 0.125, 0.5, 0.125, 0.5, 0.125, 1.0, 0.09375, 1.0, 0.09375, 0.5, 0.09375, 0.5, 0.09375, 1.0, 0.0625, 1.0, 0.0625, 0.5, 0.2968, 0.4854, 0.25, 0.49, 0.2032, 0.4854, 0.1582, 0.4717, 0.1167, 0.4496, 0.08029, 0.4197, 0.05045, 0.3833, 0.02827, 0.3418, 0.01461, 0.2968, 0.01, 0.25, 0.01461, 0.2032, 0.02827, 0.1582, 0.05045, 0.1167, 0.08029, 0.08029, 0.1167, 0.05045, 0.1582, 0.02827, 0.2032, 0.01461, 0.25, 0.01, 0.2968, 0.01461, 0.3418, 0.02827, 0.3833, 0.05045, 0.4197, 0.08029, 0.4496, 0.1167, 0.4717, 0.1582, 0.4854, 0.2032, 0.49, 0.25, 0.4854, 0.2968, 0.4717, 0.3418, 0.4496, 0.3833, 0.4197, 0.4197, 0.3833, 0.4496, 0.3418, 0.4717, 0.0625, 0.5, 0.0625, 1.0, 0.03125, 1.0, 0.03125, 0.5, 0.03125, 0.5, 0.03125, 1.0, 0.0, 1.0, 0.0, 0.5, 0.75, 0.49, 0.7968, 0.4854, 0.8418, 0.4717, 0.8833, 0.4496, 0.9197, 0.4197, 0.9496, 0.3833, 0.9717, 0.3418, 0.9854, 0.2968, 0.99, 0.25, 0.9854, 0.2032, 0.9717, 0.1582, 0.9496, 0.1167, 0.9197, 0.08029, 0.8833, 0.05045, 0.8418, 0.02827, 0.7968, 0.01461, 0.75, 0.01, 0.7032, 0.01461, 0.6582, 0.02827, 0.6167, 0.05045, 0.5803, 0.08029, 0.5504, 0.1167, 0.5283, 0.1582, 0.5146, 0.2032, 0.51, 0.25, 0.5146, 0.2968, 0.5283, 0.3418, 0.5504, 0.3833, 0.5803, 0.4197, 0.6167, 0.4496, 0.6582, 0.4717, 0.7032, 0.4854])
me_cylinder_008.use_remesh_fix_poles = True
me_cylinder_008.use_remesh_preserve_attributes = False
me_cylinder_008.use_mirror_vertex_groups = False
me_cylinder_008.update()

# ---- objects
ob_light = bpy.data.objects.new('Light', light_light)
ob_camera = bpy.data.objects.new('Camera', cam_camera)
ob_cube_001 = bpy.data.objects.new('Cube.001', me_cube_003)
ob_cylinder = bpy.data.objects.new('Cylinder', me_cylinder)
ob_cylinder_002 = bpy.data.objects.new('Cylinder.002', me_cylinder_002)
ob_cylinder_003 = bpy.data.objects.new('Cylinder.003', me_cylinder_003)
ob_phone = bpy.data.objects.new('phone', me_cube_012)
ob_cylinder_001 = bpy.data.objects.new('Cylinder.001', me_cylinder_008)

# ---- transforms, parenting, visibility, modifiers, constraints
ob_light.location = (4.076, 1.005, 5.904)
ob_light.rotation_euler = (0.6503, 0.05522, 1.866)
ob_light.lock_rotations_4d = False
ob_light.empty_display_type = 'ARROWS'
ob_light.color = (0.0, 0.0, 0.0, 0.0)
ob_light.lineart.crease_threshold = 0.0
ob_camera.location = (7.359, -6.926, 4.958)
ob_camera.rotation_euler = (1.109, 0.0, 0.8149)
ob_camera.lock_rotations_4d = False
ob_camera.empty_display_type = 'ARROWS'
ob_camera.color = (0.0, 0.0, 0.0, 0.0)
ob_camera.display_type = 'WIRE'
ob_camera.lineart.crease_threshold = 0.0
ob_cube_001.location = (6.384, 0.0, 0.0)
ob_cube_001.scale = (0.1182, 0.6183, 0.1279)
ob_cube_001.display_type = 'BOUNDS'
ob_cube_001.lineart.crease_threshold = 0.0
_m = ob_cube_001.modifiers.new('Bevel', 'BEVEL')
_m.width = 0.22
_m.width_pct = 0.22
_m.segments = 5
_m.limit_method = 'NONE'
ob_cylinder.location = (6.356, -1.493, 0.0)
ob_cylinder.rotation_euler = (-3.955e-06, 1.571, 3.142)
ob_cylinder.scale = (0.07311, 0.07311, 0.07311)
ob_cylinder.display_type = 'BOUNDS'
ob_cylinder.lineart.crease_threshold = 0.0
ob_cylinder_002.location = (6.371, 1.657, 0.0)
ob_cylinder_002.rotation_euler = (-3.955e-06, 1.571, 3.142)
ob_cylinder_002.scale = (0.07311, 0.07311, 0.07311)
ob_cylinder_002.display_type = 'BOUNDS'
ob_cylinder_002.lineart.crease_threshold = 0.0
ob_cylinder_003.location = (6.371, 1.848, 0.0)
ob_cylinder_003.rotation_euler = (-3.955e-06, 1.571, 3.142)
ob_cylinder_003.scale = (0.07311, 0.07311, 0.07311)
ob_cylinder_003.display_type = 'BOUNDS'
ob_cylinder_003.lineart.crease_threshold = 0.0
ob_phone.location = (-4.219, 2.901, 0.0)
ob_phone.scale = (0.5982, 0.088, 0.1279)
ob_phone.lineart.crease_threshold = 0.0
_m = ob_phone.modifiers.new('Bevel', 'BEVEL')
_m.width = 0.22
_m.width_pct = 0.22
_m.segments = 5
_m.limit_method = 'NONE'
ob_cylinder_001.location = (6.368, 1.476, -0.01981)
ob_cylinder_001.rotation_euler = (-3.955e-06, 1.571, 3.142)
ob_cylinder_001.scale = (0.07311, 0.07311, 0.07311)
ob_cylinder_001.display_type = 'BOUNDS'
ob_cylinder_001.lineart.crease_threshold = 0.0

# ---- collection membership
col_collection.objects.link(ob_light)
col_collection.objects.link(ob_camera)
col_collection.objects.link(ob_cube_001)
col_collection.objects.link(ob_cylinder)
col_collection.objects.link(ob_cylinder_002)
col_collection.objects.link(ob_cylinder_003)
col_collection.objects.link(ob_phone)
col_collection.objects.link(ob_cylinder_001)

# ---- scene / render settings (as saved in the file)
scene.camera = ob_camera
scene.frame_start = 1; scene.frame_end = 250; scene.frame_set(1)
scene.render.engine = 'BLENDER_EEVEE_NEXT'
scene.cycles.use_denoising = False
scene.cycles.samples = 128
scene.cycles.sampling_pattern = 'TABULATED_SOBOL'
scene.cycles.use_adaptive_sampling = False
scene.cycles.use_light_tree = False
scene.view_settings.view_transform = 'Filmic'
bpy.context.view_layer.update()
